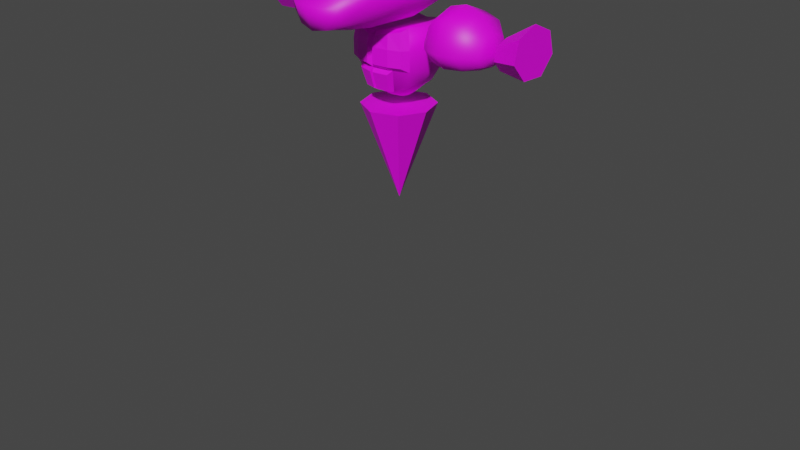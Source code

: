 # Source: Chara30.blend  (saved by Blender 3.4.6; exported with 4.5.12 LTS)
import bpy
from mathutils import Matrix  # noqa: F401  (used for matrix-valued properties, if any)

bpy.ops.wm.read_factory_settings(use_empty=True)
scene = bpy.context.scene
scene.name = 'Scene'

# ---- collections
col_2 = bpy.data.collections.new('コレクション 2'); scene.collection.children.link(col_2)

# ---- images (referenced by path relative to the original .blend; pixels are not part of the script)
import os
ASSET_DIR = os.environ.get("B2B_ASSET_DIR", "")  # directory of the original .blend (textures are referenced by path, not embedded)
HERE = os.path.dirname(os.path.abspath(__file__))  # packed textures are extracted next to this script under _unpacked/

def load_image(name, relpath, width, height, colorspace="sRGB"):
    """Load a texture the original file referenced (path relative to the .blend, or extracted next to this script)."""
    p = next((c for c in (os.path.join(HERE, relpath), os.path.join(ASSET_DIR, relpath)) if relpath and os.path.exists(c)), "")
    if p:
        img = bpy.data.images.load(p, check_existing=True)
        img.name = name
    else:  # same state as the original file: an image datablock whose file is absent (Cycles renders it pink)
        img = bpy.data.images.new(name, width, height)
        img.source = "FILE"
        img.filepath = "//" + (relpath or name)
    img.colorspace_settings.name = colorspace
    return img
img_texture_png = load_image('Texture.png', 'Texture.png', 1024, 1024, 'sRGB')

# ---- materials (node trees are filled in below, after node groups)
mat_material = bpy.data.materials.new('Material')

# ---- material node trees
mat_material.use_nodes = True; mat_material.node_tree.nodes.clear()
_N = mat_material.node_tree.nodes; _L = mat_material.node_tree.links
n0 = _N.new('ShaderNodeBsdfPrincipled'); n0.name = 'Principled BSDF'; n0.location = (10, 300)
n0.distribution = 'GGX'
n0.subsurface_method = 'RANDOM_WALK_SKIN'
n0.inputs[3].default_value = 1.45
n0.inputs[27].default_value = (0.0, 0.0, 0.0, 1.0)
n0.inputs[28].default_value = 1.0
n1 = _N.new('ShaderNodeOutputMaterial'); n1.name = 'Material Output'; n1.location = (300, 300)
n2 = _N.new('ShaderNodeTexImage'); n2.name = '画像テクスチャ'; n2.location = (-280, 280)
n2.image = img_texture_png
_L.new(n0.outputs[0], n1.inputs[0])
_L.new(n2.outputs[0], n0.inputs[0])
n1.is_active_output = True

# ---- world
world_world = bpy.data.worlds.new('World'); scene.world = world_world
world_world.use_nodes = True; world_world.node_tree.nodes.clear()
_N = world_world.node_tree.nodes; _L = world_world.node_tree.links
n0 = _N.new('ShaderNodeOutputWorld'); n0.name = 'World Output'; n0.location = (300, 300)
n1 = _N.new('ShaderNodeBackground'); n1.name = 'Background'; n1.location = (10, 300)
n1.inputs[0].default_value = (0.05088, 0.05088, 0.05088, 1.0)
_L.new(n1.outputs[0], n0.inputs[0])
n0.is_active_output = True
world_world.color = (0.05088, 0.05088, 0.05088)
world_world.use_sun_shadow = False
world_world.sun_shadow_jitter_overblur = 0.0

# ---- cameras
cam_camera = bpy.data.cameras.new('Camera')
cam_camera.clip_end = 100.0
cam_camera.ortho_scale = 7.314

# ---- meshes
me_x = bpy.data.meshes.new('円柱')
me_x.from_pydata([(-1.812e-09, 0.2142, 2.725), (0.0, 0.7328, 4.039), (0.139, 0.1855, 2.725), (0.375, 0.6554, 4.126), (0.2407, 0.139, 2.725), (0.6495, 0.375, 4.173), (0.278, 7.194e-10, 2.725), (0.75, 0.0, 4.173), (0.2407, -0.139, 2.725), (0.6495, -0.375, 4.173), (0.139, -0.1855, 2.725), (0.375, -0.5004, 4.126), (-1.812e-09, -0.2142, 2.725), (0.0, -0.5779, 4.039), (-0.139, 0.1855, 2.725), (-0.375, 0.6554, 4.126), (-0.2407, 0.139, 2.725), (-0.6495, 0.375, 4.173), (-0.278, 7.194e-10, 2.725), (-0.75, 0.0, 4.173), (-0.2407, -0.139, 2.725), (-0.6495, -0.375, 4.173), (0.0, 0.574, 2.895), (0.0, 0.7988, 3.357), (0.0, 0.7988, 3.775), (0.4178, 0.7125, 3.775), (0.4178, 0.7125, 3.357), (0.3289, 0.5061, 2.895), (0.7236, 0.4178, 3.775), (0.7236, 0.4178, 3.357), (0.5554, 0.3289, 3.031), (0.8356, 8.503e-10, 3.775), (0.8356, 8.503e-10, 3.357), (0.6413, 2.731e-10, 3.031), (0.7236, -0.4178, 3.775), (0.7236, -0.4178, 3.357), (0.5554, -0.3289, 3.031), (0.4178, -0.5575, 3.357), (0.3289, -0.4389, 2.895), (0.0, -0.6438, 3.775), (0.0, -0.6438, 3.357), (0.0, -0.5068, 2.895), (0.07033, -0.7461, 3.446), (0.07033, -0.7461, 3.778), (0.4024, -0.6776, 3.446), (0.4024, -0.6776, 3.778), (0.6455, -0.5665, 3.446), (0.6455, -0.5665, 3.778), (0.07033, -0.6937, 3.978), (0.5866, -0.5325, 4.112), (0.3684, -0.6322, 4.065), (0.3524, -0.648, 3.28), (0.2847, -0.5576, 2.928), (0.03387, -0.7138, 3.28), (0.03387, -0.6093, 2.928), (-0.139, -0.1855, 2.725), (-0.375, -0.5004, 4.126), (-0.4178, 0.7125, 3.775), (-0.4178, 0.7125, 3.357), (-0.3289, 0.5061, 2.895), (-0.7236, 0.4178, 3.775), (-0.7236, 0.4178, 3.357), (-0.5554, 0.3289, 3.031), (-0.8356, 8.503e-10, 3.775), (-0.8356, 8.503e-10, 3.357), (-0.6413, 2.731e-10, 3.031), (-0.7236, -0.4178, 3.775), (-0.7236, -0.4178, 3.357), (-0.5554, -0.3289, 3.031), (-0.4178, -0.5575, 3.357), (-0.3289, -0.4389, 2.895), (-0.07033, -0.7461, 3.446), (-0.07033, -0.7461, 3.778), (-0.4024, -0.6776, 3.446), (-0.4024, -0.6776, 3.778), (-0.6455, -0.5665, 3.446), (-0.6455, -0.5665, 3.778), (-0.07033, -0.6937, 3.978), (-0.5866, -0.5325, 4.112), (-0.3684, -0.6322, 4.065), (-0.3524, -0.648, 3.28), (-0.2847, -0.5576, 2.928), (-0.03387, -0.7138, 3.28), (-0.03387, -0.6093, 2.928), (0.0, -0.7552, 2.496), (0.5303, -0.5356, 2.497), (0.75, -0.005236, 2.5), (0.5303, 0.5251, 2.503), (0.0, 0.7448, 2.504), (-0.5303, 0.5251, 2.503), (-0.75, -0.005236, 2.5), (-0.5303, -0.5356, 2.497), (0.0, 0.005236, 0.5), (0.7071, 0.7071, 5.2), (0.9239, 0.3314, 5.009), (0.7071, 0.6124, 4.846), (0.3827, 0.8001, 4.738), (-2.186e-08, 0.866, 4.7), (0.9239, 0.1913, 4.869), (0.7071, 0.3536, 4.588), (0.3827, 0.4619, 4.4), (-3.786e-08, 0.5, 4.334), (0.9239, -1.49e-08, 4.817), (0.7071, -2.98e-08, 4.493), (0.3827, -2.98e-08, 4.276), (-4.371e-08, 0.0, 4.2), (0.9239, -0.1913, 4.869), (0.6225, -1.93, 4.56), (0.3369, -2.039, 4.4), (-3.582e-08, -2.077, 4.334), (0.9239, -0.3314, 5.009), (0.6225, -1.991, 4.819), (0.3369, -2.179, 4.815), (-2.174e-08, -2.245, 4.823), (0.9239, -0.3827, 5.2), (0.7484, -0.7071, 5.234), (0.4051, -0.9239, 5.234), (-2.323e-10, -1.0, 5.234), (0.9239, -0.3314, 5.391), (0.7484, -0.6316, 5.546), (1.0, 0.0, 5.2), (0.9239, -0.1913, 5.531), (0.7071, -0.3536, 5.812), (0.3015, -0.4619, 6.251), (4.463e-08, -0.5, 6.221), (0.9981, -1.49e-08, 5.583), (0.3015, -2.98e-08, 6.374), (4.722e-08, 0.0, 6.28), (0.9239, 0.1913, 5.531), (0.7071, 0.3536, 5.812), (0.3015, 0.4619, 6.251), (4.137e-08, 0.5, 6.146), (0.9239, 0.3314, 5.391), (0.7071, 0.6124, 5.554), (0.3827, 0.8001, 5.662), (2.186e-08, 0.866, 5.7), (0.9239, 0.3827, 5.2), (0.3827, 0.9239, 5.2), (0.0, 1.0, 5.2), (2.243, 7.832e-08, 6.191), (2.19, -0.1735, 5.456), (2.243, 0.09388, 5.29), (2.073, 0.2266, 5.598), (2.025, 5.136e-08, 5.623), (2.19, 0.1735, 5.456), (2.073, -0.2266, 5.598), (2.282, 5.867e-08, 5.258), (2.243, -0.09388, 5.29), (1.907, -0.1238, 4.98), (1.216, -0.1913, 5.464), (1.037, -0.1913, 6.156), (1.053, 3.204e-09, 5.992), (1.133, 2.131e-08, 5.463), (1.908, 4.811e-08, 4.938), (1.916, 3.847e-08, 5.51), (1.752, 6.408e-09, 6.067), (0.9223, -1.17e-08, 6.958), (0.9323, -0.4619, 6.864), (1.661, -0.4619, 5.991), (1.925, -0.2989, 5.443), (1.925, 0.2989, 5.443), (1.661, 0.4619, 5.991), (0.9323, 0.4619, 6.864), (1.056, 0.3536, 6.511), (1.463, 0.3536, 5.672), (1.961, 0.2288, 5.203), (1.907, 0.1238, 4.98), (1.216, 0.1913, 5.464), (1.037, 0.1913, 6.156), (1.961, -0.2288, 5.203), (1.463, -0.3536, 5.672), (1.056, -0.3536, 6.511), (0.9326, -0.1913, 5.988), (0.5106, -2.075e-08, 6.626), (0.6097, 0.4619, 6.576), (0.9326, 0.1913, 5.988), (0.8336, -0.3536, 6.305), (1.007, -5.849e-09, 5.909), (0.6097, -0.4619, 6.576), (0.8336, 0.3536, 6.305), (1.252, -0.1913, 6.027), (1.15, 1.226e-08, 5.91), (1.479, -2.644e-09, 6.76), (1.442, -0.4619, 6.644), (1.442, 0.4619, 6.644), (1.405, 0.3536, 6.308), (1.252, 0.1913, 6.027), (1.405, -0.3536, 6.308), (1.442, -0.1471, 5.127), (1.384, 3.767e-08, 5.09), (1.778, 2.622e-08, 5.643), (1.711, -0.3551, 5.592), (1.711, 0.3551, 5.592), (1.619, 0.2718, 5.327), (1.442, 0.1471, 5.127), (1.619, -0.2718, 5.327), (0.8155, -1.087, 4.73), (-4.447e-08, -1.075, 4.183), (0.3827, -1.065, 4.267), (0.7071, -1.037, 4.507), (0.8155, -1.192, 4.967), (-3.733e-09, -1.435, 5.19), (0.3827, -1.397, 5.176), (0.7071, -1.291, 5.08), (3.668e-08, -0.683, 6.06), (0.3621, -0.631, 6.017), (0.7484, -0.483, 5.734), (-0.7071, 0.7071, 5.2), (-0.9239, 0.3314, 5.009), (-0.7071, 0.6124, 4.846), (-0.3827, 0.8001, 4.738), (-0.9239, 0.1913, 4.869), (-0.7071, 0.3536, 4.588), (-0.3827, 0.4619, 4.4), (-0.9239, -1.49e-08, 4.817), (-0.7071, -2.98e-08, 4.493), (-0.3827, -2.98e-08, 4.276), (-0.9239, -0.1913, 4.869), (-0.6225, -1.93, 4.56), (-0.3369, -2.039, 4.4), (-0.9239, -0.3314, 5.009), (-0.6225, -1.991, 4.819), (-0.3369, -2.179, 4.815), (-0.9239, -0.3827, 5.2), (-0.7484, -0.7071, 5.234), (-0.4051, -0.9239, 5.234), (-0.9239, -0.3314, 5.391), (-0.7484, -0.6316, 5.546), (-1.0, 0.0, 5.2), (-0.9239, -0.1913, 5.531), (-0.7071, -0.3536, 5.812), (-0.3015, -0.4619, 6.251), (-0.9981, -1.49e-08, 5.583), (-0.3015, -2.98e-08, 6.374), (-0.9239, 0.1913, 5.531), (-0.7071, 0.3536, 5.812), (-0.3015, 0.4619, 6.251), (-0.9239, 0.3314, 5.391), (-0.7071, 0.6124, 5.554), (-0.3827, 0.8001, 5.662), (-0.9239, 0.3827, 5.2), (-0.3827, 0.9239, 5.2), (-2.243, 7.832e-08, 6.191), (-2.19, -0.1735, 5.456), (-2.243, 0.09388, 5.29), (-2.073, 0.2266, 5.598), (-2.025, 5.136e-08, 5.623), (-2.19, 0.1735, 5.456), (-2.073, -0.2266, 5.598), (-2.282, 5.867e-08, 5.258), (-2.243, -0.09388, 5.29), (-1.907, -0.1238, 4.98), (-1.216, -0.1913, 5.464), (-1.037, -0.1913, 6.156), (-1.053, 3.204e-09, 5.992), (-1.133, 2.131e-08, 5.463), (-1.908, 4.811e-08, 4.938), (-1.916, 3.847e-08, 5.51), (-1.752, 6.408e-09, 6.067), (-0.9223, -1.17e-08, 6.958), (-0.9323, -0.4619, 6.864), (-1.661, -0.4619, 5.991), (-1.925, -0.2989, 5.443), (-1.925, 0.2989, 5.443), (-1.661, 0.4619, 5.991), (-0.9323, 0.4619, 6.864), (-1.056, 0.3536, 6.511), (-1.463, 0.3536, 5.672), (-1.961, 0.2288, 5.203), (-1.907, 0.1238, 4.98), (-1.216, 0.1913, 5.464), (-1.037, 0.1913, 6.156), (-1.961, -0.2288, 5.203), (-1.463, -0.3536, 5.672), (-1.056, -0.3536, 6.511), (-0.9326, -0.1913, 5.988), (-0.5106, -2.075e-08, 6.626), (-0.6097, 0.4619, 6.576), (-0.9326, 0.1913, 5.988), (-0.8336, -0.3536, 6.305), (-1.007, -5.849e-09, 5.909), (-0.6097, -0.4619, 6.576), (-0.8336, 0.3536, 6.305), (-1.252, -0.1913, 6.027), (-1.15, 1.226e-08, 5.91), (-1.479, -2.644e-09, 6.76), (-1.442, -0.4619, 6.644), (-1.442, 0.4619, 6.644), (-1.405, 0.3536, 6.308), (-1.252, 0.1913, 6.027), (-1.405, -0.3536, 6.308), (-1.442, -0.1471, 5.127), (-1.384, 3.767e-08, 5.09), (-1.778, 2.622e-08, 5.643), (-1.711, -0.3551, 5.592), (-1.711, 0.3551, 5.592), (-1.619, 0.2718, 5.327), (-1.442, 0.1471, 5.127), (-1.619, -0.2718, 5.327), (-0.8155, -1.087, 4.73), (-0.3827, -1.065, 4.267), (-0.7071, -1.037, 4.507), (-0.8155, -1.192, 4.967), (-0.3827, -1.397, 5.176), (-0.7071, -1.291, 5.08), (-0.3621, -0.631, 6.017), (-0.7484, -0.483, 5.734), (0.6679, -0.6643, 5.257), (0.3615, -0.8577, 5.257), (-3.992e-10, -0.9256, 5.257), (0.6679, -0.5969, 5.536), (0.3615, -0.7644, 5.636), (2.024e-08, -0.8232, 5.671), (0.3231, -0.5964, 5.956), (3.254e-08, -0.6428, 5.995), (0.6679, -0.4642, 5.704), (-0.6679, -0.6643, 5.257), (-0.3615, -0.8577, 5.257), (-0.6679, -0.5969, 5.536), (-0.3615, -0.7644, 5.636), (-0.3231, -0.5964, 5.956), (-0.6679, -0.4642, 5.704), (2.35, 0.2652, 3.821), (2.075, 0.4593, 3.731), (1.7, 0.5303, 3.698), (1.325, 0.4593, 3.731), (1.05, 0.2652, 3.821), (2.35, 0.0, 3.77), (2.075, 0.0, 3.643), (1.7, 0.0, 3.597), (1.325, 0.0, 3.643), (1.05, 0.0, 3.77), (2.35, -0.2652, 3.821), (2.075, -0.4593, 3.731), (1.7, -0.5303, 3.698), (1.325, -0.4593, 3.731), (1.05, -0.2652, 3.821), (2.35, -0.375, 4.0), (2.075, -0.6495, 4.0), (1.7, -0.75, 4.0), (1.325, -0.6495, 4.0), (1.05, -0.375, 4.0), (2.45, 0.0, 4.0), (2.35, -0.2652, 4.265), (2.075, -0.4593, 4.459), (1.7, -0.5303, 4.53), (1.325, -0.4593, 4.459), (1.05, -0.2652, 4.265), (0.95, 0.0, 4.0), (2.35, 0.0, 4.375), (2.075, 0.0, 4.65), (1.7, 0.0, 4.75), (1.325, 0.0, 4.65), (1.05, 0.0, 4.375), (2.35, 0.2652, 4.265), (2.075, 0.4593, 4.459), (1.7, 0.5303, 4.53), (1.325, 0.4593, 4.459), (1.05, 0.2652, 4.265), (2.35, 0.375, 4.0), (2.075, 0.6495, 4.0), (1.7, 0.75, 4.0), (1.325, 0.6495, 4.0), (1.05, 0.375, 4.0), (-2.35, 0.2652, 3.821), (-2.075, 0.4593, 3.731), (-1.7, 0.5303, 3.698), (-1.325, 0.4593, 3.731), (-1.05, 0.2652, 3.821), (-2.35, 0.0, 3.77), (-2.075, 0.0, 3.643), (-1.7, 0.0, 3.597), (-1.325, 0.0, 3.643), (-1.05, 0.0, 3.77), (-2.35, -0.2652, 3.821), (-2.075, -0.4593, 3.731), (-1.7, -0.5303, 3.698), (-1.325, -0.4593, 3.731), (-1.05, -0.2652, 3.821), (-2.35, -0.375, 4.0), (-2.075, -0.6495, 4.0), (-1.7, -0.75, 4.0), (-1.325, -0.6495, 4.0), (-1.05, -0.375, 4.0), (-2.45, 0.0, 4.0), (-2.35, -0.2652, 4.265), (-2.075, -0.4593, 4.459), (-1.7, -0.5303, 4.53), (-1.325, -0.4593, 4.459), (-1.05, -0.2652, 4.265), (-0.95, 0.0, 4.0), (-2.35, 0.0, 4.375), (-2.075, 0.0, 4.65), (-1.7, 0.0, 4.75), (-1.325, 0.0, 4.65), (-1.05, 0.0, 4.375), (-2.35, 0.2652, 4.265), (-2.075, 0.4593, 4.459), (-1.7, 0.5303, 4.53), (-1.325, 0.4593, 4.459), (-1.05, 0.2652, 4.265), (-2.35, 0.375, 4.0), (-2.075, 0.6495, 4.0), (-1.7, 0.75, 4.0), (-1.325, 0.6495, 4.0), (-1.05, 0.375, 4.0), (2.648, -7.086e-09, 4.357), (3.275, 1.369e-08, 4.736), (2.648, 0.2291, 4.246), (3.275, 0.3916, 4.547), (2.648, 0.2857, 3.998), (3.275, 0.4883, 4.123), (2.648, 0.1271, 3.8), (3.275, 0.2173, 3.784), (2.648, -0.1271, 3.8), (3.275, -0.2173, 3.784), (2.648, -0.2857, 3.998), (3.275, -0.4883, 4.123), (2.648, -0.2291, 4.246), (3.275, -0.3916, 4.547), (-2.648, -7.086e-09, 4.357), (-3.275, 1.369e-08, 4.736), (-2.648, 0.2291, 4.246), (-3.275, 0.3916, 4.547), (-2.648, 0.2857, 3.998), (-3.275, 0.4883, 4.123), (-2.648, 0.1271, 3.8), (-3.275, 0.2173, 3.784), (-2.648, -0.1271, 3.8), (-3.275, -0.2173, 3.784), (-2.648, -0.2857, 3.998), (-3.275, -0.4883, 4.123), (-2.648, -0.2291, 4.246), (-3.275, -0.3916, 4.547)], [], [(24, 1, 3, 25), (25, 3, 5, 28), (28, 5, 7, 31), (31, 7, 9, 34), (39, 40, 42, 43), (34, 9, 49, 47), (57, 60, 17, 15), (0, 2, 4, 6, 8, 10, 12), (13, 39, 43, 48), (9, 11, 50, 49), (40, 37, 44, 42), (35, 34, 47, 46), (46, 47, 45, 44), (44, 45, 43, 42), (45, 50, 48, 43), (47, 49, 50, 45), (10, 38, 41, 12), (38, 37, 51, 52), (11, 13, 48, 50), (8, 36, 38, 10), (36, 35, 37, 38), (37, 35, 46, 44), (6, 33, 36, 8), (33, 32, 35, 36), (32, 31, 34, 35), (4, 30, 33, 6), (30, 29, 32, 33), (29, 28, 31, 32), (2, 27, 30, 4), (27, 26, 29, 30), (26, 25, 28, 29), (0, 22, 27, 2), (22, 23, 26, 27), (23, 24, 25, 26), (52, 51, 53, 54), (41, 38, 52, 54), (40, 41, 54, 53), (37, 40, 53, 51), (3, 1, 13, 11, 9, 7, 5), (24, 57, 15, 1), (60, 63, 19, 17), (63, 66, 21, 19), (39, 72, 71, 40), (66, 76, 78, 21), (0, 12, 55, 20, 18, 16, 14), (13, 77, 72, 39), (21, 78, 79, 56), (40, 71, 73, 69), (67, 75, 76, 66), (75, 73, 74, 76), (73, 71, 72, 74), (74, 72, 77, 79), (76, 74, 79, 78), (55, 12, 41, 70), (70, 81, 80, 69), (56, 79, 77, 13), (20, 55, 70, 68), (68, 70, 69, 67), (69, 73, 75, 67), (18, 20, 68, 65), (65, 68, 67, 64), (64, 67, 66, 63), (16, 18, 65, 62), (62, 65, 64, 61), (61, 64, 63, 60), (14, 16, 62, 59), (59, 62, 61, 58), (58, 61, 60, 57), (0, 14, 59, 22), (22, 59, 58, 23), (23, 58, 57, 24), (81, 83, 82, 80), (41, 83, 81, 70), (40, 82, 83, 41), (69, 80, 82, 40), (15, 17, 19, 21, 56, 13, 1), (84, 92, 85), (85, 92, 86), (86, 92, 87), (87, 92, 88), (88, 92, 89), (89, 92, 90), (84, 85, 86, 87, 88, 89, 90, 91), (90, 92, 91), (91, 92, 84), (137, 93, 95, 96), (136, 120, 94), (138, 137, 96, 97), (93, 136, 94, 95), (97, 96, 100, 101), (95, 94, 98, 99), (96, 95, 99, 100), (94, 120, 98), (99, 98, 102, 103), (100, 99, 103, 104), (98, 120, 102), (101, 100, 104, 105), (198, 199, 107, 108), (102, 120, 106), (197, 198, 108, 109), (199, 196, 107), (106, 120, 110), (109, 108, 112, 113), (196, 106, 110, 200), (108, 107, 111, 112), (201, 202, 116, 117), (200, 110, 114, 115, 203), (202, 203, 115, 116), (110, 120, 114), (225, 117, 309, 317), (114, 120, 118), (306, 227, 318, 321), (115, 114, 118, 119), (205, 206, 122, 123), (118, 120, 121), (204, 205, 123, 124), (119, 118, 121, 122, 206), (124, 123, 126, 127), (141, 144, 139), (142, 143, 139), (121, 120, 125), (127, 126, 130, 131), (147, 146, 139), (125, 120, 128), (143, 145, 139), (130, 129, 133, 134), (128, 120, 132), (131, 130, 134, 135), (129, 128, 132, 133), (134, 133, 93, 137), (132, 120, 136), (135, 134, 137, 138), (133, 132, 136, 93), (154, 159, 145, 143), (165, 160, 142, 144), (153, 166, 141, 146), (169, 148, 147, 140), (144, 142, 139), (146, 141, 139), (140, 147, 139), (145, 140, 139), (178, 176, 171, 157), (183, 187, 170, 158), (191, 195, 169, 159), (176, 172, 150, 171), (187, 180, 149, 170), (195, 188, 148, 169), (177, 175, 168, 151), (181, 186, 167, 152), (189, 194, 166, 153), (179, 174, 162, 163), (185, 184, 161, 164), (193, 192, 160, 165), (173, 178, 157, 156), (182, 183, 158, 155), (190, 191, 159, 154), (172, 177, 151, 150), (180, 181, 152, 149), (188, 189, 153, 148), (174, 173, 156, 162), (184, 182, 155, 161), (192, 190, 154, 160), (175, 179, 163, 168), (186, 185, 164, 167), (194, 193, 165, 166), (128, 129, 179, 175), (130, 126, 173, 174), (121, 125, 177, 172), (126, 123, 178, 173), (129, 130, 174, 179), (125, 128, 175, 177), (122, 121, 172, 176), (123, 122, 176, 178), (168, 163, 185, 186), (162, 156, 182, 184), (150, 151, 181, 180), (156, 157, 183, 182), (163, 162, 184, 185), (151, 168, 186, 181), (171, 150, 180, 187), (157, 171, 187, 183), (167, 164, 193, 194), (161, 155, 190, 192), (149, 152, 189, 188), (155, 158, 191, 190), (164, 161, 192, 193), (152, 167, 194, 189), (170, 149, 188, 195), (158, 170, 195, 191), (159, 169, 140, 145), (148, 153, 146, 147), (160, 154, 143, 142), (166, 165, 144, 141), (112, 111, 203, 202), (111, 200, 203), (113, 112, 202, 201), (107, 196, 200, 111), (103, 102, 106, 196, 199), (105, 104, 198, 197), (104, 103, 199, 198), (117, 116, 308, 309), (206, 205, 313, 315), (241, 210, 209, 207), (240, 208, 228), (138, 97, 210, 241), (207, 209, 208, 240), (97, 101, 213, 210), (209, 212, 211, 208), (210, 213, 212, 209), (208, 211, 228), (212, 215, 214, 211), (213, 216, 215, 212), (211, 214, 228), (101, 105, 216, 213), (300, 219, 218, 301), (214, 217, 228), (197, 109, 219, 300), (301, 218, 299), (217, 220, 228), (109, 113, 222, 219), (299, 302, 220, 217), (219, 222, 221, 218), (201, 117, 225, 303), (302, 304, 224, 223, 220), (303, 225, 224, 304), (220, 223, 228), (115, 119, 310, 307), (223, 226, 228), (204, 305, 320, 314), (224, 227, 226, 223), (305, 231, 230, 306), (226, 229, 228), (204, 124, 231, 305), (227, 306, 230, 229, 226), (124, 127, 233, 231), (244, 242, 247), (245, 242, 246), (229, 232, 228), (127, 131, 236, 233), (250, 242, 249), (232, 234, 228), (246, 242, 248), (236, 239, 238, 235), (234, 237, 228), (131, 135, 239, 236), (235, 238, 237, 234), (239, 241, 207, 238), (237, 240, 228), (135, 138, 241, 239), (238, 207, 240, 237), (257, 246, 248, 262), (268, 247, 245, 263), (256, 249, 244, 269), (272, 243, 250, 251), (247, 242, 245), (249, 242, 244), (243, 242, 250), (248, 242, 243), (281, 260, 274, 279), (286, 261, 273, 290), (294, 262, 272, 298), (279, 274, 253, 275), (290, 273, 252, 283), (298, 272, 251, 291), (280, 254, 271, 278), (284, 255, 270, 289), (292, 256, 269, 297), (282, 266, 265, 277), (288, 267, 264, 287), (296, 268, 263, 295), (276, 259, 260, 281), (285, 258, 261, 286), (293, 257, 262, 294), (275, 253, 254, 280), (283, 252, 255, 284), (291, 251, 256, 292), (277, 265, 259, 276), (287, 264, 258, 285), (295, 263, 257, 293), (278, 271, 266, 282), (289, 270, 267, 288), (297, 269, 268, 296), (234, 278, 282, 235), (236, 277, 276, 233), (229, 275, 280, 232), (233, 276, 281, 231), (235, 282, 277, 236), (232, 280, 278, 234), (230, 279, 275, 229), (231, 281, 279, 230), (271, 289, 288, 266), (265, 287, 285, 259), (253, 283, 284, 254), (259, 285, 286, 260), (266, 288, 287, 265), (254, 284, 289, 271), (274, 290, 283, 253), (260, 286, 290, 274), (270, 297, 296, 267), (264, 295, 293, 258), (252, 291, 292, 255), (258, 293, 294, 261), (267, 296, 295, 264), (255, 292, 297, 270), (273, 298, 291, 252), (261, 294, 298, 273), (262, 248, 243, 272), (251, 250, 249, 256), (263, 245, 246, 257), (269, 244, 247, 268), (222, 303, 304, 221), (221, 304, 302), (113, 201, 303, 222), (218, 221, 302, 299), (215, 301, 299, 217, 214), (105, 197, 300, 216), (216, 300, 301, 215), (116, 115, 307, 308), (205, 204, 314, 313), (308, 307, 310, 311), (309, 308, 311, 312), (312, 311, 313, 314), (311, 310, 315, 313), (317, 319, 318, 316), (309, 312, 319, 317), (312, 314, 320, 319), (319, 320, 321, 318), (224, 225, 317, 316), (305, 306, 321, 320), (119, 206, 315, 310), (227, 224, 316, 318), (362, 361, 324, 325), (360, 359, 322, 323), (363, 362, 325, 326), (361, 360, 323, 324), (359, 342, 322), (348, 363, 326), (326, 325, 330, 331), (324, 323, 328, 329), (322, 342, 327), (348, 326, 331), (325, 324, 329, 330), (323, 322, 327, 328), (331, 330, 335, 336), (329, 328, 333, 334), (327, 342, 332), (348, 331, 336), (330, 329, 334, 335), (328, 327, 332, 333), (336, 335, 340, 341), (334, 333, 338, 339), (332, 342, 337), (348, 336, 341), (335, 334, 339, 340), (333, 332, 337, 338), (339, 338, 344, 345), (337, 342, 343), (348, 341, 347), (340, 339, 345, 346), (338, 337, 343, 344), (341, 340, 346, 347), (343, 342, 349), (348, 347, 353), (346, 345, 351, 352), (344, 343, 349, 350), (347, 346, 352, 353), (345, 344, 350, 351), (348, 353, 358), (352, 351, 356, 357), (350, 349, 354, 355), (353, 352, 357, 358), (351, 350, 355, 356), (349, 342, 354), (348, 358, 363), (357, 356, 361, 362), (355, 354, 359, 360), (358, 357, 362, 363), (356, 355, 360, 361), (354, 342, 359), (404, 367, 366, 403), (402, 365, 364, 401), (405, 368, 367, 404), (403, 366, 365, 402), (401, 364, 384), (390, 368, 405), (368, 373, 372, 367), (366, 371, 370, 365), (364, 369, 384), (390, 373, 368), (367, 372, 371, 366), (365, 370, 369, 364), (373, 378, 377, 372), (371, 376, 375, 370), (369, 374, 384), (390, 378, 373), (372, 377, 376, 371), (370, 375, 374, 369), (378, 383, 382, 377), (376, 381, 380, 375), (374, 379, 384), (390, 383, 378), (377, 382, 381, 376), (375, 380, 379, 374), (381, 387, 386, 380), (379, 385, 384), (390, 389, 383), (382, 388, 387, 381), (380, 386, 385, 379), (383, 389, 388, 382), (385, 391, 384), (390, 395, 389), (388, 394, 393, 387), (386, 392, 391, 385), (389, 395, 394, 388), (387, 393, 392, 386), (390, 400, 395), (394, 399, 398, 393), (392, 397, 396, 391), (395, 400, 399, 394), (393, 398, 397, 392), (391, 396, 384), (390, 405, 400), (399, 404, 403, 398), (397, 402, 401, 396), (400, 405, 404, 399), (398, 403, 402, 397), (396, 401, 384), (406, 407, 409, 408), (408, 409, 411, 410), (410, 411, 413, 412), (412, 413, 415, 414), (414, 415, 417, 416), (409, 407, 419, 417, 415, 413, 411), (416, 417, 419, 418), (418, 419, 407, 406), (406, 408, 410, 412, 414, 416, 418), (420, 422, 423, 421), (422, 424, 425, 423), (424, 426, 427, 425), (426, 428, 429, 427), (428, 430, 431, 429), (423, 425, 427, 429, 431, 433, 421), (430, 432, 433, 431), (432, 420, 421, 433), (420, 432, 430, 428, 426, 424, 422)])
me_x.polygons.foreach_set('use_smooth', [1, 1, 1, 1, 0, 0, 1, 1, 0, 0, 0, 0, 0, 0, 0, 0, 1, 0, 0, 1, 1, 0, 1, 1, 1, 1, 1, 1, 1, 1, 1, 1, 1, 1, 0, 0, 0, 0, 1, 1, 1, 1, 0, 0, 1, 0, 0, 0, 0, 0, 0, 0, 0, 1, 0, 0, 1, 1, 0, 1, 1, 1, 1, 1, 1, 1, 1, 1, 1, 1, 1, 0, 0, 0, 0, 1, 0, 0, 0, 0, 0, 0, 0, 0, 0, 1, 1, 1, 1, 1, 1, 1, 1, 1, 1, 1, 1, 1, 1, 1, 1, 1, 1, 1, 1, 1, 1, 1, 1, 0, 1, 0, 1, 1, 1, 1, 1, 0, 0, 0, 1, 0, 0, 1, 0, 1, 1, 1, 1, 1, 1, 1, 1, 0, 0, 0, 0, 0, 0, 0, 0, 0, 0, 0, 0, 0, 0, 0, 0, 0, 0, 0, 0, 0, 0, 0, 0, 0, 0, 0, 0, 0, 0, 0, 0, 0, 0, 0, 0, 0, 0, 0, 0, 0, 0, 0, 0, 0, 0, 0, 0, 0, 0, 0, 0, 0, 0, 0, 0, 0, 0, 0, 0, 1, 1, 1, 1, 1, 1, 1, 0, 0, 1, 1, 1, 1, 1, 1, 1, 1, 1, 1, 1, 1, 1, 1, 1, 1, 1, 1, 1, 1, 1, 1, 1, 1, 0, 1, 0, 1, 1, 1, 1, 1, 0, 0, 0, 1, 0, 0, 1, 0, 1, 1, 1, 1, 1, 1, 1, 1, 0, 0, 0, 0, 0, 0, 0, 0, 0, 0, 0, 0, 0, 0, 0, 0, 0, 0, 0, 0, 0, 0, 0, 0, 0, 0, 0, 0, 0, 0, 0, 0, 0, 0, 0, 0, 0, 0, 0, 0, 0, 0, 0, 0, 0, 0, 0, 0, 0, 0, 0, 0, 0, 0, 0, 0, 0, 0, 0, 0, 1, 1, 1, 1, 1, 1, 1, 0, 0, 0, 0, 0, 0, 0, 0, 0, 0, 0, 0, 0, 0, 1, 1, 1, 1, 1, 1, 1, 1, 1, 1, 1, 1, 1, 1, 1, 1, 1, 1, 1, 1, 1, 1, 1, 1, 1, 1, 1, 1, 1, 1, 1, 1, 1, 1, 1, 1, 1, 1, 1, 1, 1, 1, 1, 1, 1, 1, 1, 1, 1, 1, 1, 1, 1, 1, 1, 1, 1, 1, 1, 1, 1, 1, 1, 1, 1, 1, 1, 1, 1, 1, 1, 1, 1, 1, 1, 1, 1, 1, 1, 1, 1, 1, 1, 1, 1, 1, 1, 1, 1, 1, 1, 1, 1, 1, 1, 1, 0, 0, 0, 0, 0, 0, 0, 0, 0, 0, 0, 0, 0, 0, 0, 0, 0, 0])
_uv = me_x.uv_layers.new(name='UVマップ')
_uv.uv.foreach_set('vector', [0.8057, 0.5907, 0.8346, 0.6002, 0.8306, 0.6442, 0.7955, 0.6329, 0.7955, 0.6329, 0.8306, 0.6442, 0.8179, 0.6858, 0.7831, 0.6679, 0.7831, 0.6679, 0.8179, 0.6858, 0.7954, 0.72, 0.7662, 0.6977, 0.7662, 0.6977, 0.7954, 0.72, 0.7677, 0.7473, 0.746, 0.7216, 0.6963, 0.7658, 0.6789, 0.7335, 0.6913, 0.7376, 0.7047, 0.7575, 0.746, 0.7216, 0.7677, 0.7473, 0.7518, 0.748, 0.7371, 0.7297, 0.9611, 0.2212, 0.949, 0.1859, 0.9841, 0.1683, 0.9964, 0.2102, 0.6817, 0.6262, 0.6904, 0.6358, 0.6954, 0.6436, 0.6925, 0.6537, 0.6861, 0.6619, 0.6774, 0.6625, 0.6643, 0.6614, 0.7176, 0.7828, 0.6963, 0.7658, 0.7047, 0.7575, 0.7158, 0.7687, 0.7677, 0.7473, 0.7467, 0.7636, 0.7369, 0.7575, 0.7518, 0.748, 0.6789, 0.7335, 0.7069, 0.7147, 0.7099, 0.7248, 0.6913, 0.7376, 0.7256, 0.7028, 0.746, 0.7216, 0.7371, 0.7297, 0.723, 0.7141, 0.723, 0.7141, 0.7371, 0.7297, 0.7236, 0.7418, 0.7099, 0.7248, 0.7099, 0.7248, 0.7236, 0.7418, 0.7047, 0.7575, 0.6913, 0.7376, 0.7236, 0.7418, 0.7369, 0.7575, 0.7158, 0.7687, 0.7047, 0.7575, 0.7371, 0.7297, 0.7518, 0.748, 0.7369, 0.7575, 0.7236, 0.7418, 0.6774, 0.6625, 0.6889, 0.687, 0.6605, 0.6961, 0.6643, 0.6614, 0.6889, 0.687, 0.7069, 0.7147, 0.6975, 0.7132, 0.6851, 0.696, 0.7467, 0.7636, 0.7176, 0.7828, 0.7158, 0.7687, 0.7369, 0.7575, 0.6861, 0.6619, 0.7078, 0.6866, 0.6889, 0.687, 0.6774, 0.6625, 0.7078, 0.6866, 0.7256, 0.7028, 0.7069, 0.7147, 0.6889, 0.687, 0.7069, 0.7147, 0.7256, 0.7028, 0.723, 0.7141, 0.7099, 0.7248, 0.6925, 0.6537, 0.7212, 0.669, 0.7078, 0.6866, 0.6861, 0.6619, 0.7212, 0.669, 0.7422, 0.6814, 0.7256, 0.7028, 0.7078, 0.6866, 0.7422, 0.6814, 0.7662, 0.6977, 0.746, 0.7216, 0.7256, 0.7028, 0.6954, 0.6436, 0.7294, 0.6478, 0.7212, 0.669, 0.6925, 0.6537, 0.7294, 0.6478, 0.754, 0.6555, 0.7422, 0.6814, 0.7212, 0.669, 0.754, 0.6555, 0.7831, 0.6679, 0.7662, 0.6977, 0.7422, 0.6814, 0.6904, 0.6358, 0.721, 0.6266, 0.7294, 0.6478, 0.6954, 0.6436, 0.721, 0.6266, 0.7603, 0.6243, 0.754, 0.6555, 0.7294, 0.6478, 0.7603, 0.6243, 0.7955, 0.6329, 0.7831, 0.6679, 0.754, 0.6555, 0.6817, 0.6262, 0.7101, 0.5975, 0.721, 0.6266, 0.6904, 0.6358, 0.7101, 0.5975, 0.7611, 0.5858, 0.7603, 0.6243, 0.721, 0.6266, 0.7611, 0.5858, 0.8057, 0.5907, 0.7955, 0.6329, 0.7603, 0.6243, 0.6851, 0.696, 0.6975, 0.7132, 0.6814, 0.7216, 0.6709, 0.7029, 0.6605, 0.6961, 0.6889, 0.687, 0.6851, 0.696, 0.6709, 0.7029, 0.6789, 0.7335, 0.6605, 0.6961, 0.6709, 0.7029, 0.6814, 0.7216, 0.7069, 0.7147, 0.6789, 0.7335, 0.6814, 0.7216, 0.6975, 0.7132, 0.8346, 0.8201, 0.8201, 0.8547, 0.7176, 0.7828, 0.7467, 0.7636, 0.7677, 0.7473, 0.8021, 0.7572, 0.8268, 0.7836, 0.9709, 0.2636, 0.9611, 0.2212, 0.9964, 0.2102, 1.0, 0.2543, 0.949, 0.1859, 0.9324, 0.1559, 0.9619, 0.1338, 0.9841, 0.1683, 0.9324, 0.1559, 0.9124, 0.1317, 0.9343, 0.1062, 0.9619, 0.1338, 0.8633, 0.08667, 0.8715, 0.09516, 0.8578, 0.115, 0.8453, 0.1189, 0.9124, 0.1317, 0.9035, 0.1235, 0.9184, 0.1054, 0.9343, 0.1062, 0.8468, 0.2266, 0.8298, 0.1911, 0.8429, 0.1902, 0.8517, 0.1909, 0.8579, 0.1991, 0.8607, 0.2094, 0.8556, 0.2171, 0.8851, 0.06995, 0.8829, 0.08408, 0.8715, 0.09516, 0.8633, 0.08667, 0.9343, 0.1062, 0.9184, 0.1054, 0.9038, 0.0958, 0.9136, 0.08996, 0.8453, 0.1189, 0.8578, 0.115, 0.8762, 0.128, 0.8732, 0.1381, 0.8918, 0.1503, 0.8892, 0.1389, 0.9035, 0.1235, 0.9124, 0.1317, 0.8892, 0.1389, 0.8762, 0.128, 0.8902, 0.1112, 0.9035, 0.1235, 0.8762, 0.128, 0.8578, 0.115, 0.8715, 0.09516, 0.8902, 0.1112, 0.8902, 0.1112, 0.8715, 0.09516, 0.8829, 0.08408, 0.9038, 0.0958, 0.9035, 0.1235, 0.8902, 0.1112, 0.9038, 0.0958, 0.9184, 0.1054, 0.8429, 0.1902, 0.8298, 0.1911, 0.8263, 0.1563, 0.8547, 0.1658, 0.8547, 0.1658, 0.851, 0.1566, 0.8636, 0.1395, 0.8732, 0.1381, 0.9136, 0.08996, 0.9038, 0.0958, 0.8829, 0.08408, 0.8851, 0.06995, 0.8517, 0.1909, 0.8429, 0.1902, 0.8547, 0.1658, 0.8737, 0.1664, 0.8737, 0.1664, 0.8547, 0.1658, 0.8732, 0.1381, 0.8918, 0.1503, 0.8732, 0.1381, 0.8762, 0.128, 0.8892, 0.1389, 0.8918, 0.1503, 0.8579, 0.1991, 0.8517, 0.1909, 0.8737, 0.1664, 0.8869, 0.1842, 0.8869, 0.1842, 0.8737, 0.1664, 0.8918, 0.1503, 0.9082, 0.1719, 0.9082, 0.1719, 0.8918, 0.1503, 0.9124, 0.1317, 0.9324, 0.1559, 0.8607, 0.2094, 0.8579, 0.1991, 0.8869, 0.1842, 0.8949, 0.2055, 0.8949, 0.2055, 0.8869, 0.1842, 0.9082, 0.1719, 0.9197, 0.198, 0.9197, 0.198, 0.9082, 0.1719, 0.9324, 0.1559, 0.949, 0.1859, 0.8556, 0.2171, 0.8607, 0.2094, 0.8949, 0.2055, 0.8863, 0.2267, 0.8863, 0.2267, 0.8949, 0.2055, 0.9197, 0.198, 0.9257, 0.2294, 0.9257, 0.2294, 0.9197, 0.198, 0.949, 0.1859, 0.9611, 0.2212, 0.8468, 0.2266, 0.8556, 0.2171, 0.8863, 0.2267, 0.875, 0.2557, 0.875, 0.2557, 0.8863, 0.2267, 0.9257, 0.2294, 0.9261, 0.268, 0.9261, 0.268, 0.9257, 0.2294, 0.9611, 0.2212, 0.9709, 0.2636, 0.851, 0.1566, 0.8369, 0.1495, 0.8476, 0.1309, 0.8636, 0.1395, 0.8263, 0.1563, 0.8369, 0.1495, 0.851, 0.1566, 0.8547, 0.1658, 0.8453, 0.1189, 0.8476, 0.1309, 0.8369, 0.1495, 0.8263, 0.1563, 0.8732, 0.1381, 0.8636, 0.1395, 0.8476, 0.1309, 0.8453, 0.1189, 1.0, 0.0336, 0.9926, 0.06983, 0.9683, 0.09619, 0.9343, 0.1062, 0.9136, 0.08996, 0.8851, 0.06995, 0.9854, 0.0, 0.8033, 0.1084, 0.8263, 0.2801, 0.7584, 0.1207, 0.7584, 0.1207, 0.8263, 0.2801, 0.7184, 0.1445, 0.7184, 0.1445, 0.8263, 0.2801, 0.6862, 0.1782, 0.6862, 0.1782, 0.8263, 0.2801, 0.6641, 0.2192, 0.6641, 0.2192, 0.8263, 0.2801, 0.6538, 0.2645, 0.6538, 0.2645, 0.8263, 0.2801, 0.6559, 0.3111, 0.8033, 0.1084, 0.7584, 0.1207, 0.7179, 0.09768, 0.7056, 0.05279, 0.7286, 0.01233, 0.7735, 0.0, 0.814, 0.02302, 0.8263, 0.06791, 0.6559, 0.3111, 0.8263, 0.2801, 0.6703, 0.3553, 0.6703, 0.3553, 0.8263, 0.2801, 0.6959, 0.3942, 0.5578, 0.3259, 0.5578, 0.3554, 0.5317, 0.3604, 0.5214, 0.3333, 0.5565, 0.3844, 0.5526, 0.415, 0.542, 0.3866, 0.5569, 0.2929, 0.5578, 0.3259, 0.5214, 0.3333, 0.5098, 0.3015, 0.5578, 0.3554, 0.5565, 0.3844, 0.542, 0.3866, 0.5317, 0.3604, 0.5098, 0.3015, 0.5214, 0.3333, 0.4896, 0.3532, 0.4669, 0.3266, 0.5317, 0.3604, 0.542, 0.3866, 0.53, 0.3947, 0.5097, 0.3751, 0.5214, 0.3333, 0.5317, 0.3604, 0.5097, 0.3751, 0.4896, 0.3532, 0.542, 0.3866, 0.5526, 0.415, 0.53, 0.3947, 0.5097, 0.3751, 0.53, 0.3947, 0.5229, 0.4074, 0.4948, 0.3982, 0.4896, 0.3532, 0.5097, 0.3751, 0.4948, 0.3982, 0.466, 0.3848, 0.53, 0.3947, 0.5526, 0.415, 0.5229, 0.4074, 0.4669, 0.3266, 0.4896, 0.3532, 0.466, 0.3848, 0.4342, 0.3665, 0.434, 0.4676, 0.4662, 0.4743, 0.4486, 0.5305, 0.4278, 0.5393, 0.5229, 0.4074, 0.5526, 0.415, 0.5221, 0.4229, 0.3995, 0.4619, 0.434, 0.4676, 0.4278, 0.5393, 0.4022, 0.5517, 0.4662, 0.4743, 0.4827, 0.4847, 0.4486, 0.5305, 0.5221, 0.4229, 0.5526, 0.415, 0.5289, 0.4375, 0.4022, 0.5517, 0.4278, 0.5393, 0.4516, 0.5585, 0.4399, 0.5858, 0.4827, 0.4847, 0.5221, 0.4229, 0.5289, 0.4375, 0.4953, 0.4996, 0.4278, 0.5393, 0.4486, 0.5305, 0.4606, 0.5395, 0.4516, 0.5585, 0.518, 0.5721, 0.5078, 0.54, 0.5415, 0.5154, 0.5551, 0.5527, 0.4953, 0.4996, 0.5289, 0.4375, 0.5433, 0.4464, 0.5355, 0.4783, 0.4996, 0.5129, 0.5078, 0.54, 0.4996, 0.5129, 0.5355, 0.4783, 0.5415, 0.5154, 0.5289, 0.4375, 0.5526, 0.415, 0.5433, 0.4464, 0.686, 0.3964, 0.7214, 0.3942, 0.7211, 0.4006, 0.6887, 0.403, 0.5433, 0.4464, 0.5526, 0.415, 0.5606, 0.4474, 0.6553, 0.4508, 0.6538, 0.4319, 0.661, 0.4324, 0.6616, 0.4483, 0.5355, 0.4783, 0.5433, 0.4464, 0.5606, 0.4474, 0.5652, 0.4814, 0.6179, 0.5087, 0.5864, 0.4746, 0.5991, 0.4676, 0.6441, 0.5012, 0.5606, 0.4474, 0.5526, 0.415, 0.5767, 0.4392, 0.6341, 0.5387, 0.6179, 0.5087, 0.6441, 0.5012, 0.6538, 0.5277, 0.5652, 0.4814, 0.5606, 0.4474, 0.5767, 0.4392, 0.5991, 0.4676, 0.5864, 0.4746, 0.2461, 0.252, 0.2427, 0.2772, 0.2029, 0.2783, 0.2043, 0.252, 0.01469, 0.4452, 0.02989, 0.4505, 0.05805, 0.5114, 0.04659, 0.4528, 0.06721, 0.4601, 0.05805, 0.5114, 0.5767, 0.4392, 0.5526, 0.415, 0.5856, 0.4214, 0.1912, 0.2557, 0.1932, 0.2819, 0.1535, 0.2819, 0.1482, 0.2557, 0.3858, 0.4367, 0.3948, 0.4393, 0.3443, 0.5041, 0.5856, 0.4214, 0.5526, 0.415, 0.5843, 0.4014, 0.3337, 0.453, 0.3541, 0.4452, 0.3443, 0.5041, 0.6538, 0.342, 0.6118, 0.3774, 0.5853, 0.3607, 0.5959, 0.3307, 0.5843, 0.4014, 0.5526, 0.415, 0.5715, 0.3891, 0.6524, 0.3132, 0.6538, 0.342, 0.5959, 0.3307, 0.6029, 0.2982, 0.6118, 0.3774, 0.5843, 0.4014, 0.5715, 0.3891, 0.5853, 0.3607, 0.5959, 0.3307, 0.5853, 0.3607, 0.5578, 0.3554, 0.5578, 0.3259, 0.5715, 0.3891, 0.5526, 0.415, 0.5565, 0.3844, 0.6029, 0.2982, 0.5959, 0.3307, 0.5578, 0.3259, 0.5569, 0.2929, 0.5853, 0.3607, 0.5715, 0.3891, 0.5565, 0.3844, 0.5578, 0.3554, 0.3277, 0.4411, 0.3508, 0.4211, 0.3541, 0.4452, 0.3337, 0.453, 0.026, 0.4215, 0.04926, 0.4287, 0.04659, 0.4528, 0.02989, 0.4505, 0.0, 0.4085, 0.01027, 0.4109, 0.01469, 0.4452, 0.005755, 0.448, 0.3739, 0.4133, 0.3893, 0.4022, 0.3858, 0.4367, 0.3708, 0.4424, 0.02989, 0.4505, 0.04659, 0.4528, 0.05805, 0.5114, 0.005755, 0.448, 0.01469, 0.4452, 0.05805, 0.5114, 0.3708, 0.4424, 0.3858, 0.4367, 0.3443, 0.5041, 0.3541, 0.4452, 0.3708, 0.4424, 0.3443, 0.5041, 0.2357, 0.3117, 0.2639, 0.3165, 0.2567, 0.3386, 0.2307, 0.3399, 0.2511, 0.3669, 0.2755, 0.3623, 0.3246, 0.3761, 0.2958, 0.387, 0.3299, 0.4007, 0.3549, 0.3895, 0.3739, 0.4133, 0.3508, 0.4211, 0.2639, 0.3165, 0.2958, 0.312, 0.2877, 0.328, 0.2567, 0.3386, 0.2755, 0.3623, 0.3004, 0.3473, 0.345, 0.3566, 0.3246, 0.3761, 0.3549, 0.3895, 0.3711, 0.3718, 0.3893, 0.4022, 0.3739, 0.4133, 0.08437, 0.3251, 0.1014, 0.3181, 0.1099, 0.3339, 0.08816, 0.3316, 0.0816, 0.3394, 0.09769, 0.3536, 0.05332, 0.364, 0.04764, 0.3492, 0.01923, 0.3703, 0.02766, 0.38, 0.01027, 0.4109, 0.0, 0.4085, 0.1333, 0.3218, 0.1614, 0.3162, 0.1672, 0.3442, 0.1411, 0.3437, 0.123, 0.3679, 0.1475, 0.3718, 0.1033, 0.3931, 0.0743, 0.383, 0.0443, 0.3972, 0.06962, 0.4077, 0.04926, 0.4287, 0.026, 0.4215, 0.1988, 0.305, 0.2357, 0.3117, 0.2307, 0.3399, 0.1992, 0.3484, 0.2228, 0.3899, 0.2511, 0.3669, 0.2958, 0.387, 0.2775, 0.4222, 0.3148, 0.4321, 0.3299, 0.4007, 0.3508, 0.4211, 0.3277, 0.4411, 0.2958, 0.312, 0.3129, 0.3185, 0.3093, 0.3251, 0.2877, 0.328, 0.3004, 0.3473, 0.3161, 0.3328, 0.3503, 0.3416, 0.345, 0.3566, 0.3711, 0.3718, 0.3793, 0.3619, 0.3995, 0.3996, 0.3893, 0.4022, 0.1614, 0.3162, 0.198, 0.3085, 0.1988, 0.3519, 0.1672, 0.3442, 0.1475, 0.3718, 0.1764, 0.394, 0.1226, 0.4278, 0.1033, 0.3931, 0.06962, 0.4077, 0.08557, 0.4387, 0.07291, 0.448, 0.04926, 0.4287, 0.1014, 0.3181, 0.1333, 0.3218, 0.1411, 0.3437, 0.1099, 0.3339, 0.09769, 0.3536, 0.123, 0.3679, 0.0743, 0.383, 0.05332, 0.364, 0.02766, 0.38, 0.0443, 0.3972, 0.026, 0.4215, 0.01027, 0.4109, 0.07364, 0.2921, 0.1045, 0.2907, 0.1333, 0.3218, 0.1014, 0.3181, 0.1535, 0.2819, 0.1932, 0.2819, 0.198, 0.3085, 0.1614, 0.3162, 0.3228, 0.2853, 0.3314, 0.2999, 0.3129, 0.3185, 0.2958, 0.312, 0.2029, 0.2783, 0.2427, 0.2772, 0.2357, 0.3117, 0.1988, 0.305, 0.1045, 0.2907, 0.1535, 0.2819, 0.1614, 0.3162, 0.1333, 0.3218, 0.06539, 0.307, 0.07364, 0.2921, 0.1014, 0.3181, 0.08437, 0.3251, 0.2919, 0.2846, 0.3228, 0.2853, 0.2958, 0.312, 0.2639, 0.3165, 0.2427, 0.2772, 0.2919, 0.2846, 0.2639, 0.3165, 0.2357, 0.3117, 0.1099, 0.3339, 0.1411, 0.3437, 0.123, 0.3679, 0.09769, 0.3536, 0.1672, 0.3442, 0.1988, 0.3519, 0.1764, 0.394, 0.1475, 0.3718, 0.2877, 0.328, 0.3093, 0.3251, 0.3161, 0.3328, 0.3004, 0.3473, 0.1992, 0.3484, 0.2307, 0.3399, 0.2511, 0.3669, 0.2228, 0.3899, 0.1411, 0.3437, 0.1672, 0.3442, 0.1475, 0.3718, 0.123, 0.3679, 0.08816, 0.3316, 0.1099, 0.3339, 0.09769, 0.3536, 0.0816, 0.3394, 0.2567, 0.3386, 0.2877, 0.328, 0.3004, 0.3473, 0.2755, 0.3623, 0.2307, 0.3399, 0.2567, 0.3386, 0.2755, 0.3623, 0.2511, 0.3669, 0.05332, 0.364, 0.0743, 0.383, 0.0443, 0.3972, 0.02766, 0.38, 0.1033, 0.3931, 0.1226, 0.4278, 0.08557, 0.4387, 0.06962, 0.4077, 0.345, 0.3566, 0.3503, 0.3416, 0.3793, 0.3619, 0.3711, 0.3718, 0.2775, 0.4222, 0.2958, 0.387, 0.3299, 0.4007, 0.3148, 0.4321, 0.0743, 0.383, 0.1033, 0.3931, 0.06962, 0.4077, 0.0443, 0.3972, 0.04764, 0.3492, 0.05332, 0.364, 0.02766, 0.38, 0.01923, 0.3703, 0.3246, 0.3761, 0.345, 0.3566, 0.3711, 0.3718, 0.3549, 0.3895, 0.2958, 0.387, 0.3246, 0.3761, 0.3549, 0.3895, 0.3299, 0.4007, 0.3508, 0.4211, 0.3739, 0.4133, 0.3708, 0.4424, 0.3541, 0.4452, 0.3893, 0.4022, 0.3995, 0.3996, 0.3948, 0.4393, 0.3858, 0.4367, 0.04926, 0.4287, 0.07291, 0.448, 0.06721, 0.4601, 0.04659, 0.4528, 0.01027, 0.4109, 0.026, 0.4215, 0.02989, 0.4505, 0.01469, 0.4452, 0.4516, 0.5585, 0.4606, 0.5395, 0.4996, 0.5129, 0.5078, 0.54, 0.4606, 0.5395, 0.4953, 0.4996, 0.4996, 0.5129, 0.4399, 0.5858, 0.4516, 0.5585, 0.5078, 0.54, 0.518, 0.5721, 0.4486, 0.5305, 0.4827, 0.4847, 0.4953, 0.4996, 0.4606, 0.5395, 0.4948, 0.3982, 0.5229, 0.4074, 0.5221, 0.4229, 0.4827, 0.4847, 0.4662, 0.4743, 0.4342, 0.3665, 0.466, 0.3848, 0.434, 0.4676, 0.3995, 0.4619, 0.466, 0.3848, 0.4948, 0.3982, 0.4662, 0.4743, 0.434, 0.4676, 0.7214, 0.3942, 0.7564, 0.3993, 0.7532, 0.4056, 0.7211, 0.4006, 0.7827, 0.4559, 0.7493, 0.4743, 0.7471, 0.4679, 0.7766, 0.4529, 0.5578, 0.2599, 0.5214, 0.2525, 0.5317, 0.2254, 0.5578, 0.2304, 0.5565, 0.2014, 0.542, 0.1992, 0.5526, 0.1708, 0.5569, 0.2929, 0.5098, 0.2843, 0.5214, 0.2525, 0.5578, 0.2599, 0.5578, 0.2304, 0.5317, 0.2254, 0.542, 0.1992, 0.5565, 0.2014, 0.5098, 0.2843, 0.4669, 0.2592, 0.4896, 0.2326, 0.5214, 0.2525, 0.5317, 0.2254, 0.5097, 0.2107, 0.53, 0.1911, 0.542, 0.1992, 0.5214, 0.2525, 0.4896, 0.2326, 0.5097, 0.2107, 0.5317, 0.2254, 0.542, 0.1992, 0.53, 0.1911, 0.5526, 0.1708, 0.5097, 0.2107, 0.4948, 0.1876, 0.5229, 0.1784, 0.53, 0.1911, 0.4896, 0.2326, 0.466, 0.201, 0.4948, 0.1876, 0.5097, 0.2107, 0.53, 0.1911, 0.5229, 0.1784, 0.5526, 0.1708, 0.4669, 0.2592, 0.4342, 0.2193, 0.466, 0.201, 0.4896, 0.2326, 0.434, 0.1182, 0.4278, 0.04649, 0.4486, 0.0553, 0.4662, 0.1115, 0.5229, 0.1784, 0.5221, 0.1629, 0.5526, 0.1708, 0.3995, 0.124, 0.4022, 0.03409, 0.4278, 0.04649, 0.434, 0.1182, 0.4662, 0.1115, 0.4486, 0.0553, 0.4827, 0.1012, 0.5221, 0.1629, 0.5289, 0.1483, 0.5526, 0.1708, 0.4022, 0.03409, 0.4399, 0.0, 0.4516, 0.02732, 0.4278, 0.04649, 0.4827, 0.1012, 0.4953, 0.08616, 0.5289, 0.1483, 0.5221, 0.1629, 0.4278, 0.04649, 0.4516, 0.02732, 0.4606, 0.0463, 0.4486, 0.0553, 0.518, 0.0137, 0.5551, 0.03306, 0.5415, 0.07045, 0.5078, 0.04575, 0.4953, 0.08616, 0.4996, 0.07293, 0.5355, 0.1075, 0.5433, 0.1394, 0.5289, 0.1483, 0.5078, 0.04575, 0.5415, 0.07045, 0.5355, 0.1075, 0.4996, 0.07293, 0.5289, 0.1483, 0.5433, 0.1394, 0.5526, 0.1708, 0.7857, 0.4118, 0.7857, 0.4372, 0.7784, 0.4371, 0.7793, 0.4156, 0.5433, 0.1394, 0.5606, 0.1384, 0.5526, 0.1708, 0.7181, 0.4755, 0.6871, 0.4718, 0.6898, 0.4656, 0.7184, 0.4691, 0.5355, 0.1075, 0.5652, 0.1044, 0.5606, 0.1384, 0.5433, 0.1394, 0.6179, 0.07715, 0.6441, 0.08463, 0.5991, 0.1182, 0.5864, 0.1112, 0.5606, 0.1384, 0.5767, 0.1466, 0.5526, 0.1708, 0.6341, 0.04713, 0.6538, 0.05806, 0.6441, 0.08463, 0.6179, 0.07715, 0.5652, 0.1044, 0.5864, 0.1112, 0.5991, 0.1182, 0.5767, 0.1466, 0.5606, 0.1384, 0.2461, 0.252, 0.2043, 0.252, 0.2029, 0.2258, 0.2427, 0.2269, 0.01469, 0.0662, 0.05805, 0.0, 0.02989, 0.06091, 0.04659, 0.05861, 0.05805, 0.0, 0.06721, 0.05136, 0.5767, 0.1466, 0.5856, 0.1644, 0.5526, 0.1708, 0.1912, 0.2557, 0.1482, 0.2557, 0.1535, 0.2295, 0.1932, 0.2295, 0.3858, 0.06735, 0.3443, 0.0, 0.3948, 0.06477, 0.5856, 0.1644, 0.5843, 0.1844, 0.5526, 0.1708, 0.3337, 0.0511, 0.3443, 0.0, 0.3541, 0.0589, 0.6538, 0.2438, 0.5959, 0.2551, 0.5853, 0.2251, 0.6118, 0.2084, 0.5843, 0.1844, 0.5715, 0.1967, 0.5526, 0.1708, 0.6524, 0.2726, 0.6029, 0.2876, 0.5959, 0.2551, 0.6538, 0.2438, 0.6118, 0.2084, 0.5853, 0.2251, 0.5715, 0.1967, 0.5843, 0.1844, 0.5959, 0.2551, 0.5578, 0.2599, 0.5578, 0.2304, 0.5853, 0.2251, 0.5715, 0.1967, 0.5565, 0.2014, 0.5526, 0.1708, 0.6029, 0.2876, 0.5569, 0.2929, 0.5578, 0.2599, 0.5959, 0.2551, 0.5853, 0.2251, 0.5578, 0.2304, 0.5565, 0.2014, 0.5715, 0.1967, 0.3277, 0.06297, 0.3337, 0.0511, 0.3541, 0.0589, 0.3508, 0.08296, 0.026, 0.08993, 0.02989, 0.06091, 0.04659, 0.05861, 0.04926, 0.08275, 0.0, 0.1029, 0.005755, 0.06338, 0.01469, 0.0662, 0.01027, 0.1006, 0.3739, 0.09076, 0.3708, 0.06166, 0.3858, 0.06735, 0.3893, 0.1018, 0.02989, 0.06091, 0.05805, 0.0, 0.04659, 0.05861, 0.005755, 0.06338, 0.05805, 0.0, 0.01469, 0.0662, 0.3708, 0.06166, 0.3443, 0.0, 0.3858, 0.06735, 0.3541, 0.0589, 0.3443, 0.0, 0.3708, 0.06166, 0.2357, 0.1924, 0.2307, 0.1642, 0.2567, 0.1654, 0.2639, 0.1875, 0.2511, 0.1372, 0.2958, 0.117, 0.3246, 0.128, 0.2755, 0.1417, 0.3299, 0.1034, 0.3508, 0.08296, 0.3739, 0.09076, 0.3549, 0.1146, 0.2639, 0.1875, 0.2567, 0.1654, 0.2877, 0.1761, 0.2958, 0.192, 0.2755, 0.1417, 0.3246, 0.128, 0.345, 0.1475, 0.3004, 0.1567, 0.3549, 0.1146, 0.3739, 0.09076, 0.3893, 0.1018, 0.3711, 0.1322, 0.08437, 0.1864, 0.08816, 0.1798, 0.1099, 0.1775, 0.1014, 0.1933, 0.0816, 0.172, 0.04764, 0.1622, 0.05332, 0.1474, 0.09769, 0.1579, 0.01923, 0.1411, 0.0, 0.1029, 0.01027, 0.1006, 0.02766, 0.1315, 0.1333, 0.1896, 0.1411, 0.1677, 0.1672, 0.1672, 0.1614, 0.1953, 0.123, 0.1435, 0.0743, 0.1285, 0.1033, 0.1183, 0.1475, 0.1397, 0.0443, 0.1143, 0.026, 0.08993, 0.04926, 0.08275, 0.06962, 0.1037, 0.1988, 0.1991, 0.1992, 0.1557, 0.2307, 0.1642, 0.2357, 0.1924, 0.2228, 0.1142, 0.2775, 0.08189, 0.2958, 0.117, 0.2511, 0.1372, 0.3148, 0.07193, 0.3277, 0.06297, 0.3508, 0.08296, 0.3299, 0.1034, 0.2958, 0.192, 0.2877, 0.1761, 0.3093, 0.1789, 0.3129, 0.1856, 0.3004, 0.1567, 0.345, 0.1475, 0.3503, 0.1625, 0.3161, 0.1713, 0.3711, 0.1322, 0.3893, 0.1018, 0.3995, 0.1045, 0.3793, 0.1421, 0.1614, 0.1953, 0.1672, 0.1672, 0.1988, 0.1596, 0.198, 0.2029, 0.1475, 0.1397, 0.1033, 0.1183, 0.1226, 0.08366, 0.1764, 0.1174, 0.06962, 0.1037, 0.04926, 0.08275, 0.07291, 0.06339, 0.08557, 0.07269, 0.1014, 0.1933, 0.1099, 0.1775, 0.1411, 0.1677, 0.1333, 0.1896, 0.09769, 0.1579, 0.05332, 0.1474, 0.0743, 0.1285, 0.123, 0.1435, 0.02766, 0.1315, 0.01027, 0.1006, 0.026, 0.08993, 0.0443, 0.1143, 0.07364, 0.2193, 0.1014, 0.1933, 0.1333, 0.1896, 0.1045, 0.2207, 0.1535, 0.2295, 0.1614, 0.1953, 0.198, 0.2029, 0.1932, 0.2295, 0.3228, 0.2188, 0.2958, 0.192, 0.3129, 0.1856, 0.3314, 0.2042, 0.2029, 0.2258, 0.1988, 0.1991, 0.2357, 0.1924, 0.2427, 0.2269, 0.1045, 0.2207, 0.1333, 0.1896, 0.1614, 0.1953, 0.1535, 0.2295, 0.06539, 0.2044, 0.08437, 0.1864, 0.1014, 0.1933, 0.07364, 0.2193, 0.2919, 0.2194, 0.2639, 0.1875, 0.2958, 0.192, 0.3228, 0.2188, 0.2427, 0.2269, 0.2357, 0.1924, 0.2639, 0.1875, 0.2919, 0.2194, 0.1099, 0.1775, 0.09769, 0.1579, 0.123, 0.1435, 0.1411, 0.1677, 0.1672, 0.1672, 0.1475, 0.1397, 0.1764, 0.1174, 0.1988, 0.1596, 0.2877, 0.1761, 0.3004, 0.1567, 0.3161, 0.1713, 0.3093, 0.1789, 0.1992, 0.1557, 0.2228, 0.1142, 0.2511, 0.1372, 0.2307, 0.1642, 0.1411, 0.1677, 0.123, 0.1435, 0.1475, 0.1397, 0.1672, 0.1672, 0.08816, 0.1798, 0.0816, 0.172, 0.09769, 0.1579, 0.1099, 0.1775, 0.2567, 0.1654, 0.2755, 0.1417, 0.3004, 0.1567, 0.2877, 0.1761, 0.2307, 0.1642, 0.2511, 0.1372, 0.2755, 0.1417, 0.2567, 0.1654, 0.05332, 0.1474, 0.02766, 0.1315, 0.0443, 0.1143, 0.0743, 0.1285, 0.1033, 0.1183, 0.06962, 0.1037, 0.08557, 0.07269, 0.1226, 0.08366, 0.345, 0.1475, 0.3711, 0.1322, 0.3793, 0.1421, 0.3503, 0.1625, 0.2775, 0.08189, 0.3148, 0.07193, 0.3299, 0.1034, 0.2958, 0.117, 0.0743, 0.1285, 0.0443, 0.1143, 0.06962, 0.1037, 0.1033, 0.1183, 0.04764, 0.1622, 0.01923, 0.1411, 0.02766, 0.1315, 0.05332, 0.1474, 0.3246, 0.128, 0.3549, 0.1146, 0.3711, 0.1322, 0.345, 0.1475, 0.2958, 0.117, 0.3299, 0.1034, 0.3549, 0.1146, 0.3246, 0.128, 0.3508, 0.08296, 0.3541, 0.0589, 0.3708, 0.06166, 0.3739, 0.09076, 0.3893, 0.1018, 0.3858, 0.06735, 0.3948, 0.06477, 0.3995, 0.1045, 0.04926, 0.08275, 0.04659, 0.05861, 0.06721, 0.05136, 0.07291, 0.06339, 0.01027, 0.1006, 0.01469, 0.0662, 0.02989, 0.06091, 0.026, 0.08993, 0.4516, 0.02732, 0.5078, 0.04575, 0.4996, 0.07293, 0.4606, 0.0463, 0.4606, 0.0463, 0.4996, 0.07293, 0.4953, 0.08616, 0.4399, 0.0, 0.518, 0.0137, 0.5078, 0.04575, 0.4516, 0.02732, 0.4486, 0.0553, 0.4606, 0.0463, 0.4953, 0.08616, 0.4827, 0.1012, 0.4948, 0.1876, 0.4662, 0.1115, 0.4827, 0.1012, 0.5221, 0.1629, 0.5229, 0.1784, 0.4342, 0.2193, 0.3995, 0.124, 0.434, 0.1182, 0.466, 0.201, 0.466, 0.201, 0.434, 0.1182, 0.4662, 0.1115, 0.4948, 0.1876, 0.7564, 0.3993, 0.7857, 0.4118, 0.7793, 0.4156, 0.7532, 0.4056, 0.7493, 0.4743, 0.7181, 0.4755, 0.7184, 0.4691, 0.7471, 0.4679, 0.7532, 0.4056, 0.7793, 0.4156, 0.7784, 0.4371, 0.7495, 0.4371, 0.7211, 0.4006, 0.7532, 0.4056, 0.7495, 0.4371, 0.7196, 0.4374, 0.7196, 0.4374, 0.7495, 0.4371, 0.7471, 0.4679, 0.7184, 0.4691, 0.7495, 0.4371, 0.7784, 0.4371, 0.7766, 0.4529, 0.7471, 0.4679, 0.6887, 0.403, 0.6899, 0.4348, 0.661, 0.4324, 0.662, 0.4109, 0.7211, 0.4006, 0.7196, 0.4374, 0.6899, 0.4348, 0.6887, 0.403, 0.7196, 0.4374, 0.7184, 0.4691, 0.6898, 0.4656, 0.6899, 0.4348, 0.6899, 0.4348, 0.6898, 0.4656, 0.6616, 0.4483, 0.661, 0.4324, 0.6558, 0.4066, 0.686, 0.3964, 0.6887, 0.403, 0.662, 0.4109, 0.6871, 0.4718, 0.6553, 0.4508, 0.6616, 0.4483, 0.6898, 0.4656, 0.7857, 0.4372, 0.7827, 0.4559, 0.7766, 0.4529, 0.7784, 0.4371, 0.6538, 0.4319, 0.6558, 0.4066, 0.662, 0.4109, 0.661, 0.4324, 0.587, 0.7328, 0.589, 0.7095, 0.6118, 0.7115, 0.6096, 0.7395, 0.5914, 0.6879, 0.5922, 0.6574, 0.6134, 0.6547, 0.6127, 0.6847, 0.5835, 0.7702, 0.587, 0.7328, 0.6096, 0.7395, 0.6082, 0.774, 0.589, 0.7095, 0.5914, 0.6879, 0.6127, 0.6847, 0.6118, 0.7115, 0.5936, 0.6446, 0.6268, 0.6238, 0.6134, 0.6547, 0.6222, 0.8078, 0.5866, 0.7846, 0.6082, 0.774, 0.6082, 0.774, 0.6096, 0.7395, 0.6513, 0.7538, 0.6368, 0.7848, 0.6118, 0.7115, 0.6127, 0.6847, 0.6527, 0.6739, 0.6605, 0.7136, 0.6134, 0.6547, 0.6268, 0.6238, 0.6398, 0.6452, 0.6222, 0.8078, 0.6082, 0.774, 0.6368, 0.7848, 0.6096, 0.7395, 0.6118, 0.7115, 0.6605, 0.7136, 0.6513, 0.7538, 0.6127, 0.6847, 0.6134, 0.6547, 0.6398, 0.6452, 0.6527, 0.6739, 0.4202, 0.7615, 0.4073, 0.7328, 0.4473, 0.722, 0.4467, 0.7521, 0.3995, 0.6932, 0.4087, 0.6529, 0.4504, 0.6672, 0.4482, 0.6952, 0.6398, 0.6452, 0.6268, 0.6238, 0.6604, 0.626, 0.6222, 0.8078, 0.6368, 0.7848, 0.6587, 0.8059, 0.4073, 0.7328, 0.3995, 0.6932, 0.4482, 0.6952, 0.4473, 0.722, 0.4087, 0.6529, 0.4233, 0.622, 0.4519, 0.6327, 0.4504, 0.6672, 0.4467, 0.7521, 0.4473, 0.722, 0.4686, 0.7188, 0.4678, 0.7493, 0.4482, 0.6952, 0.4504, 0.6672, 0.473, 0.674, 0.471, 0.6972, 0.6604, 0.626, 0.6268, 0.6238, 0.6605, 0.6039, 0.6222, 0.8078, 0.6587, 0.8059, 0.6585, 0.83, 0.4473, 0.722, 0.4482, 0.6952, 0.471, 0.6972, 0.4686, 0.7188, 0.4504, 0.6672, 0.4519, 0.6327, 0.4766, 0.6366, 0.473, 0.674, 0.471, 0.6972, 0.473, 0.674, 0.5038, 0.6776, 0.5006, 0.6998, 0.6605, 0.6039, 0.6268, 0.6238, 0.6363, 0.5858, 0.6222, 0.8078, 0.6585, 0.83, 0.6319, 0.8492, 0.4686, 0.7188, 0.471, 0.6972, 0.5006, 0.6998, 0.4976, 0.7214, 0.473, 0.674, 0.4766, 0.6366, 0.5072, 0.6428, 0.5038, 0.6776, 0.4678, 0.7493, 0.4686, 0.7188, 0.4976, 0.7214, 0.4953, 0.7533, 0.6363, 0.5858, 0.6268, 0.6238, 0.6064, 0.5903, 0.6222, 0.8078, 0.6319, 0.8492, 0.5995, 0.8438, 0.4976, 0.7214, 0.5006, 0.6998, 0.53, 0.7034, 0.5267, 0.7251, 0.5038, 0.6776, 0.5072, 0.6428, 0.5364, 0.6485, 0.5334, 0.6816, 0.4953, 0.7533, 0.4976, 0.7214, 0.5267, 0.7251, 0.5236, 0.7583, 0.5006, 0.6998, 0.5038, 0.6776, 0.5334, 0.6816, 0.53, 0.7034, 0.6222, 0.8078, 0.5995, 0.8438, 0.5806, 0.8169, 0.5267, 0.7251, 0.53, 0.7034, 0.5595, 0.7069, 0.5563, 0.7291, 0.5334, 0.6816, 0.5364, 0.6485, 0.5647, 0.6534, 0.5624, 0.6853, 0.5236, 0.7583, 0.5267, 0.7251, 0.5563, 0.7291, 0.5528, 0.7639, 0.53, 0.7034, 0.5334, 0.6816, 0.5624, 0.6853, 0.5595, 0.7069, 0.6064, 0.5903, 0.6268, 0.6238, 0.5887, 0.6148, 0.6222, 0.8078, 0.5806, 0.8169, 0.5866, 0.7846, 0.5563, 0.7291, 0.5595, 0.7069, 0.589, 0.7095, 0.587, 0.7328, 0.5624, 0.6853, 0.5647, 0.6534, 0.5922, 0.6574, 0.5914, 0.6879, 0.5528, 0.7639, 0.5563, 0.7291, 0.587, 0.7328, 0.5835, 0.7702, 0.5595, 0.7069, 0.5624, 0.6853, 0.5914, 0.6879, 0.589, 0.7095, 0.5887, 0.6148, 0.6268, 0.6238, 0.5936, 0.6446, 0.1875, 0.6279, 0.2101, 0.6211, 0.2123, 0.6492, 0.1895, 0.6512, 0.1919, 0.6727, 0.2132, 0.6759, 0.2138, 0.706, 0.1927, 0.7033, 0.1839, 0.5905, 0.2086, 0.5867, 0.2101, 0.6211, 0.1875, 0.6279, 0.1895, 0.6512, 0.2123, 0.6492, 0.2132, 0.6759, 0.1919, 0.6727, 0.1941, 0.716, 0.2138, 0.706, 0.2272, 0.7369, 0.2227, 0.5528, 0.2086, 0.5867, 0.187, 0.5761, 0.2086, 0.5867, 0.2372, 0.5759, 0.2518, 0.6069, 0.2101, 0.6211, 0.2123, 0.6492, 0.261, 0.6471, 0.2532, 0.6868, 0.2132, 0.6759, 0.2138, 0.706, 0.2403, 0.7155, 0.2272, 0.7369, 0.2227, 0.5528, 0.2372, 0.5759, 0.2086, 0.5867, 0.2101, 0.6211, 0.2518, 0.6069, 0.261, 0.6471, 0.2123, 0.6492, 0.2132, 0.6759, 0.2532, 0.6868, 0.2403, 0.7155, 0.2138, 0.706, 0.02068, 0.5991, 0.04713, 0.6086, 0.04776, 0.6387, 0.007759, 0.6278, 0.0, 0.6675, 0.0487, 0.6654, 0.05085, 0.6935, 0.009202, 0.7077, 0.2403, 0.7155, 0.2608, 0.7346, 0.2272, 0.7369, 0.2227, 0.5528, 0.2592, 0.5547, 0.2372, 0.5759, 0.007759, 0.6278, 0.04776, 0.6387, 0.0487, 0.6654, 0.0, 0.6675, 0.009202, 0.7077, 0.05085, 0.6935, 0.05232, 0.728, 0.02373, 0.7387, 0.04713, 0.6086, 0.06825, 0.6113, 0.06905, 0.6419, 0.04776, 0.6387, 0.0487, 0.6654, 0.07148, 0.6634, 0.07348, 0.6867, 0.05085, 0.6935, 0.2608, 0.7346, 0.261, 0.7568, 0.2272, 0.7369, 0.2227, 0.5528, 0.259, 0.5307, 0.2592, 0.5547, 0.04776, 0.6387, 0.06905, 0.6419, 0.07148, 0.6634, 0.0487, 0.6654, 0.05085, 0.6935, 0.07348, 0.6867, 0.07703, 0.7241, 0.05232, 0.728, 0.07148, 0.6634, 0.101, 0.6609, 0.1042, 0.6831, 0.07348, 0.6867, 0.261, 0.7568, 0.2367, 0.7749, 0.2272, 0.7369, 0.2227, 0.5528, 0.2324, 0.5114, 0.259, 0.5307, 0.06905, 0.6419, 0.09804, 0.6393, 0.101, 0.6609, 0.07148, 0.6634, 0.07348, 0.6867, 0.1042, 0.6831, 0.1077, 0.7178, 0.07703, 0.7241, 0.06825, 0.6113, 0.09581, 0.6073, 0.09804, 0.6393, 0.06905, 0.6419, 0.2367, 0.7749, 0.2069, 0.7703, 0.2272, 0.7369, 0.2227, 0.5528, 0.2, 0.5169, 0.2324, 0.5114, 0.09804, 0.6393, 0.1271, 0.6356, 0.1305, 0.6573, 0.101, 0.6609, 0.1042, 0.6831, 0.1338, 0.679, 0.1369, 0.7122, 0.1077, 0.7178, 0.09581, 0.6073, 0.1241, 0.6024, 0.1271, 0.6356, 0.09804, 0.6393, 0.101, 0.6609, 0.1305, 0.6573, 0.1338, 0.679, 0.1042, 0.6831, 0.2227, 0.5528, 0.1811, 0.5438, 0.2, 0.5169, 0.1271, 0.6356, 0.1567, 0.6316, 0.1599, 0.6537, 0.1305, 0.6573, 0.1338, 0.679, 0.1629, 0.6754, 0.1651, 0.7073, 0.1369, 0.7122, 0.1241, 0.6024, 0.1533, 0.5968, 0.1567, 0.6316, 0.1271, 0.6356, 0.1305, 0.6573, 0.1599, 0.6537, 0.1629, 0.6754, 0.1338, 0.679, 0.2069, 0.7703, 0.1891, 0.7458, 0.2272, 0.7369, 0.2227, 0.5528, 0.187, 0.5761, 0.1811, 0.5438, 0.1567, 0.6316, 0.1875, 0.6279, 0.1895, 0.6512, 0.1599, 0.6537, 0.1629, 0.6754, 0.1919, 0.6727, 0.1927, 0.7033, 0.1651, 0.7073, 0.1533, 0.5968, 0.1839, 0.5905, 0.1875, 0.6279, 0.1567, 0.6316, 0.1599, 0.6537, 0.1895, 0.6512, 0.1919, 0.6727, 0.1629, 0.6754, 0.1891, 0.7458, 0.1941, 0.716, 0.2272, 0.7369, 0.8539, 0.3819, 0.8761, 0.3269, 0.905, 0.3471, 0.8707, 0.3937, 0.8707, 0.3937, 0.905, 0.3471, 0.924, 0.3768, 0.8819, 0.4111, 0.8819, 0.4111, 0.924, 0.3768, 0.9358, 0.41, 0.8888, 0.4305, 0.8888, 0.4305, 0.9358, 0.41, 0.9452, 0.4439, 0.8943, 0.4504, 0.8943, 0.4504, 0.9452, 0.4439, 0.952, 0.4785, 0.8983, 0.4706, 0.905, 0.3471, 0.8761, 0.3269, 0.8739, 0.2917, 0.9, 0.268, 0.9348, 0.2737, 0.952, 0.3045, 0.9388, 0.3371, 0.8983, 0.4706, 0.952, 0.4785, 0.951, 0.5137, 0.8977, 0.4912, 0.8977, 0.4912, 0.951, 0.5137, 0.9365, 0.5459, 0.8892, 0.5101, 0.8539, 0.3819, 0.8707, 0.3937, 0.872, 0.4143, 0.8568, 0.4282, 0.8364, 0.4248, 0.8263, 0.4069, 0.8341, 0.3877, 0.3013, 0.6681, 0.3182, 0.6562, 0.3524, 0.7029, 0.3236, 0.7231, 0.3182, 0.6562, 0.3293, 0.6389, 0.3715, 0.6732, 0.3524, 0.7029, 0.3293, 0.6389, 0.3363, 0.6194, 0.3833, 0.64, 0.3715, 0.6732, 0.3363, 0.6194, 0.3418, 0.5996, 0.3927, 0.606, 0.3833, 0.64, 0.3418, 0.5996, 0.3458, 0.5793, 0.3995, 0.5714, 0.3927, 0.606, 0.3524, 0.7029, 0.3863, 0.7129, 0.3995, 0.7455, 0.3823, 0.7762, 0.3475, 0.7819, 0.3214, 0.7583, 0.3236, 0.7231, 0.3458, 0.5793, 0.3451, 0.5587, 0.3984, 0.5362, 0.3995, 0.5714, 0.3451, 0.5587, 0.3367, 0.5399, 0.384, 0.5041, 0.3984, 0.5362, 0.3013, 0.6681, 0.2816, 0.6622, 0.2738, 0.6431, 0.2839, 0.6251, 0.3042, 0.6218, 0.3195, 0.6356, 0.3182, 0.6562])
me_x.materials.append(mat_material)
me_x.update()
arm_x = bpy.data.armatures.new('アーマチュア')  # bones are not reproduced

# ---- objects
ob_camera = bpy.data.objects.new('Camera', cam_camera)
ob_armature = bpy.data.objects.new('Armature', arm_x)
ob_model = bpy.data.objects.new('Model', me_x)

# ---- transforms, parenting, visibility, modifiers, constraints
ob_camera.location = (7.359, -6.926, 4.958)
ob_camera.rotation_euler = (1.109, 0.0, 0.8149)
ob_camera.lock_rotations_4d = False
ob_camera.empty_display_type = 'ARROWS'
ob_camera.color = (0.0, 0.0, 0.0, 0.0)
ob_camera.display_type = 'WIRE'
ob_camera.lineart.crease_threshold = 0.0
ob_armature.location = (0.0, 0.0, 0.0)
ob_armature.show_in_front = True
ob_model.parent = ob_armature
ob_model.location = (0.0, 0.0, 0.0)
ob_model.scale = (0.5, 0.5, 0.5)
_vg = ob_model.vertex_groups.new(name='Root')
for _i, _w in zip([84, 85, 86, 87, 88, 89, 90, 91, 92], [0.003048, 0.008679, 7.31e-05, 1.081e-06, 0.0003128, 0.0006065, 0.01175, 9.966e-05, 0.0001708]): _vg.add([_i], _w, 'REPLACE')
_vg = ob_model.vertex_groups.new(name='Foot')
for _i, _w in zip([84, 85, 86, 87, 88, 89, 90, 91, 92], [0.9831, 0.9989, 0.9823, 0.9967, 0.9998, 0.9992, 0.9927, 0.9954, 0.9968]): _vg.add([_i], _w, 'REPLACE')
_vg = ob_model.vertex_groups.new(name='Body')
for _i, _w in zip([0, 1, 2, 3, 4, 5, 6, 7, 8, 9, 10, 11, 12, 13, 14, 15, 16, 17, 18, 19, 20, 21, 22, 23, 24, 25, 26, 27, 28, 29, 30, 31, 32, 33, 34, 35, 36, 37, 38, 39, 40, 41, 42, 43, 44, 45, 46, 47, 48, 49, 50, 51, 52, 53, 54, 55, 56, 57, 58, 59, 60, 61, 62, 63, 64, 65, 66, 67, 68, 69, 70, 71, 72, 73, 74, 75, 76, 77, 78, 79, 80, 81, 82, 83, 84, 85, 86, 87, 88, 89, 90, 91, 107, 108, 109, 111, 112, 113, 115, 116, 117, 119, 159, 196, 197, 198, 199, 200, 201, 202, 203, 218, 219, 221, 222, 224, 225, 251, 290, 299, 300, 301, 302, 303, 304, 307, 308, 309, 312, 316, 317, 319, 388], [0.9888, 0.9998, 0.9865, 0.9968, 0.9957, 0.9993, 0.9998, 0.9993, 0.9819, 0.9929, 0.9858, 0.9899, 0.9872, 0.9974, 0.9882, 0.9679, 0.9921, 1.0, 0.9946, 0.9958, 0.982, 0.9818, 0.9995, 0.9999, 0.991, 0.9933, 0.9993, 0.9999, 0.9841, 0.9999, 0.9987, 0.9883, 0.9994, 0.9994, 1.0, 0.9989, 0.9995, 1.0, 0.999, 0.9899, 0.9999, 0.9788, 0.9999, 1.0, 1.0, 1.0, 0.9959, 0.9907, 0.9996, 0.9999, 0.9989, 0.9996, 0.9997, 0.9999, 0.9961, 0.9847, 1.0, 0.984, 1.0, 1.0, 0.9906, 0.9999, 0.999, 0.9757, 0.9876, 0.997, 0.9954, 1.0, 0.996, 1.0, 0.998, 0.9987, 0.9995, 0.9999, 0.9693, 0.9999, 0.9998, 0.9827, 0.9999, 1.0, 0.9963, 0.9779, 0.9945, 0.9967, 0.005103, 0.01616, 0.00875, 0.003429, 0.01569, 0.000482, 0.005112, 0.0001221, 0.0001117, 0.0008367, 7.754e-05, 0.002683, 0.007185, 0.004561, 0.02031, 0.0006159, 0.002634, 0.0, 0.0, 0.0003613, 0.0002219, 0.01328, 0.01192, 0.0, 9.608e-09, 4.417e-05, 0.00178, 0.0006766, 2.933e-05, 0.0005531, 0.03286, 0.0, 0.0005715, 0.0, 0.0, 0.0007003, 5.662e-10, 0.0008846, 0.03001, 1.834e-05, 0.001398, 0.004255, 0.0001208, 0.005681, 0.0, 0.0, 0.001042, 0.0, 0.0]): _vg.add([_i], _w, 'REPLACE')
_vg = ob_model.vertex_groups.new(name='ArmParent_L')
for _i, _w in zip([1, 3, 5, 7, 9, 11, 13, 15, 19, 21, 23, 24, 25, 26, 27, 28, 29, 30, 31, 32, 33, 34, 35, 36, 37, 38, 39, 40, 42, 43, 44, 45, 46, 47, 48, 49, 50, 51, 52, 53, 56, 57, 58, 60, 63, 71, 72, 73, 74, 76, 77, 78, 79, 82, 98, 102, 103, 106, 107, 108, 109, 110, 111, 112, 113, 114, 115, 116, 117, 118, 120, 121, 132, 148, 151, 152, 153, 158, 169, 170, 177, 180, 181, 188, 189, 191, 195, 196, 197, 198, 200, 201, 202, 203, 206, 217, 218, 219, 220, 221, 222, 224, 225, 252, 255, 270, 299, 300, 301, 302, 303, 304, 307, 308, 309, 310, 312, 315, 316, 317, 334, 335, 336, 339, 340, 341], [0.0001212, 0.0006855, 0.007349, 0.00625, 0.0008268, 0.001851, 0.0004814, 0.000349, 0.0, 0.001878, 0.003157, 0.0001235, 0.002831, 0.004907, 0.02828, 0.002926, 0.003664, 0.001643, 0.0173, 2.083e-06, 0.002471, 0.004505, 0.01607, 0.005504, 0.008434, 0.01761, 0.0009699, 6.563e-05, 6.618e-05, 0.0001641, 1.146e-06, 0.0004039, 0.005278, 1.622e-05, 0.0, 0.01996, 5.377e-05, 0.002753, 0.001202, 0.04009, 0.04926, 1.431e-06, 0.0002289, 0.0, 0.0, 0.0003845, 0.01307, 0.009145, 5.13e-05, 0.0001349, 3.247e-05, 0.03311, 0.0009003, 0.02529, 0.0, 0.0, 0.0, 0.0, 9.941e-08, 0.0003515, 0.0003897, 0.0, 0.001282, 0.0009652, 0.0005812, 0.0, 0.0, 0.00748, 0.004382, 0.0, 0.0, 0.0, 0.0, 0.0, 0.0, 0.0, 0.0, 0.0, 0.0, 0.0, 0.0, 0.0, 0.0, 0.0, 0.0, 0.0, 0.0, 0.0, 0.0, 0.0, 0.0002493, 0.007041, 9.453e-06, 0.001302, 0.0, 0.0, 0.04483, 0.0009204, 0.0, 0.0002582, 0.003734, 0.0, 0.03178, 0.0, 0.0, 0.0, 0.0, 0.0, 0.0, 0.005679, 0.0006356, 0.001353, 0.0, 0.0003546, 0.0005764, 0.0, 0.0, 0.0, 0.0, 0.01808, 0.0, 0.0, 0.0, 0.0, 0.0, 0.0]): _vg.add([_i], _w, 'REPLACE')
_vg = ob_model.vertex_groups.new(name='Arm_L')
for _i, _w in zip([170, 188, 195, 322, 323, 324, 325, 326, 327, 328, 329, 330, 331, 332, 333, 334, 335, 336, 337, 338, 339, 340, 341, 342, 343, 344, 345, 346, 347, 348, 349, 350, 351, 352, 353, 354, 355, 356, 357, 358, 359, 360, 361, 362, 363], [0.0, 0.0, 0.0, 1.0, 1.0, 1.0, 1.0, 1.0, 1.0, 1.0, 1.0, 1.0, 1.0, 1.0, 1.0, 1.0, 1.0, 1.0, 1.0, 1.0, 1.0, 1.0, 1.0, 1.0, 1.0, 1.0, 1.0, 1.0, 1.0, 1.0, 1.0, 1.0, 1.0, 1.0, 1.0, 1.0, 1.0, 1.0, 1.0, 1.0, 1.0, 1.0, 1.0, 1.0, 1.0]): _vg.add([_i], _w, 'REPLACE')
_vg = ob_model.vertex_groups.new(name='Hand_L')
for _i, _w in zip([125, 139, 140, 141, 142, 143, 144, 145, 146, 147, 148, 149, 150, 151, 152, 153, 154, 155, 157, 158, 159, 160, 161, 162, 163, 164, 165, 166, 167, 168, 169, 170, 171, 172, 175, 177, 180, 181, 182, 183, 184, 185, 186, 187, 188, 189, 190, 191, 192, 193, 194, 195, 406, 407, 408, 409, 410, 411, 412, 413, 414, 415, 416, 417, 418, 419], [0.0, 0.02643, 0.005024, 0.0008292, 0.001344, 0.03684, 0.004867, 0.0004709, 2.064e-05, 0.00884, 0.0007205, 0.0008038, 0.006128, 0.0003686, 1.592e-05, 0.008549, 0.003083, 0.01147, 0.0, 0.001755, 0.02143, 0.009261, 0.01982, 0.000826, 5.462e-07, 0.0001271, 3.063e-05, 6.296e-05, 0.0001886, 0.001932, 8.58e-06, 1.188e-05, 0.0, 0.0, 0.0, 0.002329, 0.0, 0.002552, 0.004716, 0.0002779, 0.03351, 0.02504, 0.0008722, 5.968e-06, 0.0003912, 7.321e-05, 0.003931, 0.004286, 0.0008896, 0.0003121, 0.001121, 1.509e-05, 1.0, 1.0, 1.0, 1.0, 1.0, 1.0, 1.0, 1.0, 1.0, 1.0, 1.0, 1.0, 1.0, 1.0]): _vg.add([_i], _w, 'REPLACE')
_vg = ob_model.vertex_groups.new(name='Head')
for _i, _w in zip([93, 94, 95, 96, 97, 98, 99, 100, 101, 102, 103, 104, 105, 106, 107, 108, 109, 110, 111, 112, 113, 114, 115, 116, 117, 118, 119, 120, 121, 122, 123, 124, 125, 126, 127, 128, 129, 130, 131, 132, 133, 134, 135, 136, 137, 138, 139, 140, 141, 142, 143, 144, 145, 146, 147, 148, 149, 150, 151, 152, 153, 154, 155, 156, 157, 158, 159, 160, 161, 162, 163, 164, 165, 166, 167, 168, 169, 170, 171, 172, 173, 174, 175, 176, 177, 178, 179, 180, 181, 182, 183, 184, 185, 186, 187, 188, 189, 190, 191, 192, 193, 194, 195, 196, 197, 198, 199, 200, 201, 202, 203, 204, 205, 206, 207, 208, 209, 210, 211, 212, 213, 214, 215, 216, 217, 218, 219, 220, 221, 222, 223, 224, 225, 226, 227, 228, 229, 230, 231, 232, 233, 234, 235, 236, 237, 238, 239, 240, 241, 242, 243, 244, 245, 246, 247, 248, 249, 250, 251, 252, 253, 254, 255, 256, 257, 258, 259, 260, 261, 262, 263, 264, 265, 266, 267, 268, 269, 270, 271, 272, 273, 274, 275, 276, 277, 278, 279, 280, 281, 282, 283, 284, 285, 286, 287, 288, 289, 290, 291, 292, 293, 294, 295, 296, 297, 298, 299, 300, 301, 302, 303, 304, 305, 306, 307, 308, 309, 310, 311, 312, 313, 314, 315, 316, 317, 318, 319, 320, 321], [0.9953, 0.9921, 0.9958, 0.9977, 0.9983, 0.9915, 0.9945, 0.9973, 0.9986, 0.9896, 0.9889, 0.994, 1.0, 0.9728, 1.0, 0.9993, 0.9845, 0.9898, 0.9975, 1.0, 0.9999, 0.9974, 0.9996, 0.9813, 0.9969, 1.0, 0.9991, 1.0, 1.0, 0.9999, 1.0, 0.9838, 0.9781, 0.9877, 0.9909, 0.9843, 0.9878, 0.9909, 0.9939, 0.989, 0.9931, 0.9959, 0.9968, 0.9999, 0.9972, 0.9978, 0.9831, 1.0, 0.9975, 0.9966, 1.0, 0.9997, 0.9999, 0.9882, 0.9931, 0.9974, 0.9992, 0.9922, 0.995, 0.9969, 0.9989, 0.9996, 0.9993, 0.9984, 0.9998, 0.9998, 0.9931, 0.9998, 0.9969, 0.9967, 1.0, 0.9997, 0.9875, 0.9993, 1.0, 1.0, 0.991, 0.9992, 1.0, 0.9987, 0.9896, 0.9795, 0.9997, 1.0, 0.9713, 0.9979, 0.9976, 0.9901, 0.9995, 0.9936, 1.0, 0.9986, 0.9995, 0.9999, 0.9978, 0.9998, 0.9961, 0.9999, 0.9912, 0.9994, 0.9997, 0.9975, 0.9972, 1.0, 1.0, 0.9981, 0.9999, 0.9996, 1.0, 0.9997, 0.9991, 0.9999, 1.0, 0.9971, 0.9958, 0.9931, 0.9963, 0.9979, 0.994, 0.9955, 0.9977, 0.9904, 0.9912, 0.9951, 0.9992, 0.9998, 0.9994, 1.0, 0.9948, 0.9932, 0.9926, 0.9921, 0.998, 0.9946, 0.9996, 0.986, 0.9996, 0.9927, 0.9842, 0.9888, 0.988, 0.9884, 0.9885, 0.9911, 0.9903, 0.9976, 0.9961, 0.9931, 0.9974, 0.9966, 0.9997, 0.9999, 0.9993, 0.9977, 0.9988, 0.9967, 1.0, 0.9999, 0.9994, 0.9954, 1.0, 0.9997, 0.9983, 1.0, 1.0, 1.0, 0.9805, 0.9851, 0.9999, 0.9876, 0.9993, 0.9987, 0.9744, 0.9997, 0.9964, 0.999, 0.9999, 0.9824, 0.9993, 1.0, 0.9923, 0.9995, 0.9987, 0.9819, 0.98, 0.9733, 0.9827, 0.9877, 0.9992, 0.9999, 1.0, 0.9998, 0.9928, 0.9989, 0.9973, 0.9978, 0.9821, 0.9958, 0.9916, 0.9762, 0.996, 0.9988, 0.985, 1.0, 0.9872, 0.9958, 0.9993, 0.999, 1.0, 0.9762, 0.9786, 0.9878, 1.0, 0.9964, 0.9998, 1.0, 0.9995, 1.0, 0.9994, 1.0, 1.0, 1.0, 0.999, 0.9782, 0.9888, 0.9998, 0.9998, 0.9956, 0.9864]): _vg.add([_i], _w, 'REPLACE')
_vg = ob_model.vertex_groups.new(name='ArmParent_R')
for _i, _w in zip([1, 3, 5, 7, 8, 9, 10, 11, 12, 13, 14, 15, 16, 17, 18, 19, 20, 21, 23, 24, 25, 26, 27, 29, 30, 31, 32, 34, 35, 36, 37, 38, 39, 40, 41, 42, 43, 44, 45, 46, 47, 48, 49, 50, 51, 53, 54, 56, 57, 58, 59, 60, 61, 62, 63, 64, 65, 66, 67, 68, 69, 70, 71, 72, 73, 74, 75, 76, 77, 78, 79, 80, 81, 82, 83, 94, 98, 101, 102, 105, 106, 107, 108, 109, 110, 111, 112, 113, 114, 115, 116, 117, 119, 120, 148, 152, 169, 181, 188, 189, 195, 196, 197, 198, 199, 200, 201, 202, 203, 204, 205, 208, 211, 212, 214, 215, 216, 217, 218, 219, 220, 221, 222, 223, 224, 225, 226, 227, 228, 229, 232, 234, 237, 240, 243, 249, 250, 252, 254, 273, 283, 284, 291, 292, 293, 294, 295, 298, 299, 300, 301, 302, 303, 304, 306, 307, 308, 309, 310, 311, 312, 313, 314, 316, 317, 318, 319, 320, 321, 326, 331, 333, 334, 335, 339, 341, 344, 347, 350, 351, 352, 376, 377, 378, 382, 383, 388, 389, 390, 393, 394, 395, 399, 403, 407, 409, 418, 424], [0.004235, 0.0002325, 0.01516, 0.0, 0.0, 0.0, 0.0, 1.825e-05, 0.0, 4.968e-05, 0.0, 0.01106, 0.0, 0.01075, 0.0, 8.838e-05, 0.0, 0.006611, 0.0004037, 0.0001668, 0.003544, 0.007875, 0.0, 0.0, 0.0, 0.0, 0.0, 0.0, 0.0, 0.0, 0.0, 0.0, 7.808e-05, 1.124e-05, 0.0, 0.0009554, 1.175e-06, 0.0, 7.103e-05, 0.0, 0.0, 5.629e-08, 7.826e-08, 4.586e-05, 0.0, 0.004629, 0.0, 6.2e-05, 0.003785, 0.00164, 0.004044, 0.0006343, 0.0002425, 7.326e-07, 3.348e-06, 0.00246, 0.006338, 1.332e-05, 0.001268, 0.0002074, 0.002491, 0.0136, 0.004164, 8.41e-07, 0.0, 1.099e-05, 0.001684, 3.225e-05, 5.041e-13, 2.463e-06, 0.001093, 0.004596, 0.0004474, 2.465e-05, 0.0, 0.0, 0.0, 0.0, 0.0, 0.0, 0.0, 1.949e-07, 0.0004087, 0.0003512, 0.0, 1.988e-05, 5.597e-07, 7e-05, 0.0, 0.004824, 0.03686, 0.005709, 0.0, 0.0, 0.0, 0.0, 0.0, 0.0, 0.0, 0.0, 0.0, 0.000232, 0.004365, 0.01064, 0.0001051, 1.255e-05, 1.164e-05, 0.0008049, 0.0001108, 0.0, 0.0, 0.0, 0.0, 0.0, 0.0, 0.0, 0.0, 0.0, 0.009978, 0.01723, 0.0, 2.211e-06, 0.0002991, 0.0, 0.0, 0.0003962, 0.0, 0.0, 0.0, 0.0, 0.0, 0.0, 0.0, 0.0, 0.0, 0.0, 0.0, 0.0, 0.0, 0.0, 0.0, 0.0, 0.0, 0.0, 0.0, 0.0, 0.0, 0.0, 6.565e-06, 0.000254, 9.717e-06, 0.009489, 0.0002081, 6.068e-05, 0.0, 0.0029, 2.074e-05, 6.558e-06, 0.0, 0.0, 0.0, 0.0, 0.0, 0.0, 0.0007974, 0.0, 0.0, 0.0, 0.0, 0.0, 0.0, 0.0, 0.0, 0.0, 0.0, 0.0, 0.0, 0.0, 0.0, 0.0, 0.0, 0.0, 0.0, 0.0, 0.0, 0.0, 0.0, 0.0, 0.0, 0.0, 0.0, 0.0, 0.0, 0.0, 0.0, 0.0, 0.0, 0.0]): _vg.add([_i], _w, 'REPLACE')
_vg = ob_model.vertex_groups.new(name='Arm_R')
for _i, _w in zip([234, 237, 254, 255, 270, 284, 289, 364, 365, 366, 367, 368, 369, 370, 371, 372, 373, 374, 375, 376, 377, 378, 379, 380, 381, 382, 383, 384, 385, 386, 387, 388, 389, 390, 391, 392, 393, 394, 395, 396, 397, 398, 399, 400, 401, 402, 403, 404, 405], [0.0, 0.0, 0.0, 0.0, 0.0, 0.0, 0.0, 1.0, 1.0, 1.0, 1.0, 1.0, 1.0, 1.0, 1.0, 1.0, 1.0, 1.0, 1.0, 1.0, 1.0, 1.0, 1.0, 1.0, 1.0, 1.0, 1.0, 1.0, 1.0, 1.0, 1.0, 1.0, 1.0, 1.0, 1.0, 1.0, 1.0, 1.0, 1.0, 1.0, 1.0, 1.0, 1.0, 1.0, 1.0, 1.0, 1.0, 1.0, 1.0]): _vg.add([_i], _w, 'REPLACE')
_vg = ob_model.vertex_groups.new(name='Hand_R')
for _i, _w in zip([211, 212, 217, 223, 226, 228, 229, 232, 234, 237, 240, 242, 243, 244, 245, 246, 247, 248, 249, 250, 251, 252, 253, 254, 255, 256, 257, 258, 261, 262, 263, 264, 265, 266, 267, 268, 269, 270, 271, 272, 273, 274, 275, 278, 280, 282, 283, 284, 285, 286, 287, 288, 289, 290, 291, 292, 293, 294, 295, 296, 297, 298, 301, 387, 388, 393, 394, 420, 421, 422, 423, 424, 425, 426, 427, 428, 429, 430, 431, 432, 433], [0.0, 0.0, 0.0, 0.0, 0.0, 0.0, 0.0, 0.0, 0.0, 0.0, 0.0, 0.01908, 0.007157, 6.874e-05, 0.0005547, 0.0007622, 2.205e-05, 0.003274, 0.0006029, 0.0008289, 0.01586, 0.005734, 0.004954, 0.0005791, 0.0006973, 0.007371, 0.0003862, 0.002808, 0.004389, 0.0, 0.0001504, 0.002905, 4.861e-05, 0.01301, 4.443e-06, 1.328e-05, 1.962e-05, 0.0009852, 0.0006003, 0.0007905, 0.006531, 0.002508, 0.0, 0.0, 1.019e-05, 0.0, 0.0001621, 2.459e-05, 0.0001167, 2.149e-06, 0.006819, 7.199e-05, 0.0001844, 1.164e-06, 0.003015, 0.001081, 0.0, 0.005139, 0.0, 5.381e-07, 0.005043, 1.062e-05, 0.0, 0.0, 0.0, 0.0, 0.0, 1.0, 1.0, 1.0, 1.0, 1.0, 1.0, 1.0, 1.0, 1.0, 1.0, 1.0, 1.0, 1.0, 1.0]): _vg.add([_i], _w, 'REPLACE')
_m = ob_model.modifiers.new('アーマチュア', 'ARMATURE')
_m.object = ob_armature

# ---- collection membership
scene.collection.objects.link(ob_camera)
scene.collection.objects.link(ob_armature)
scene.collection.objects.link(ob_model)

# ---- scene / render settings (as saved in the file)
scene.camera = ob_camera
scene.frame_start = 1; scene.frame_end = 40; scene.frame_set(0)
scene.render.engine = 'CYCLES'
scene.cycles.sampling_pattern = 'TABULATED_SOBOL'
scene.cycles.use_light_tree = False
scene.cycles.bake_type = 'AO'
scene.view_settings.view_transform = 'Filmic'
bpy.context.view_layer.update()

# ---- added for rendering (the .blend has no usable light): sun
light_auto_sun = bpy.data.lights.new('AutoSun', 'SUN')
light_auto_sun.energy = 3.0
light_auto_sun.angle = 0.0523599
ob_auto_sun = bpy.data.objects.new('AutoSun', light_auto_sun)
scene.collection.objects.link(ob_auto_sun)
ob_auto_sun.rotation_euler = (0.872665, 0.174533, 0.523599)
bpy.context.view_layer.update()
